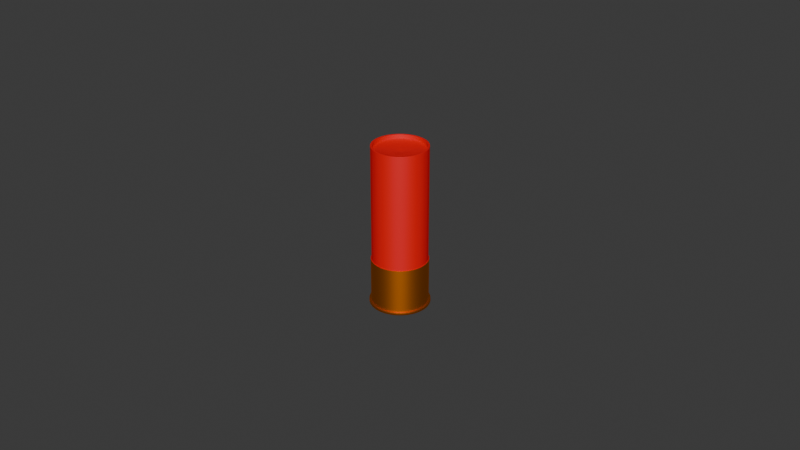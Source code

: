 # Source: 12_gauge_shells.blend  (saved by Blender 4.2.67; exported with 4.5.12 LTS)
import bpy
from mathutils import Matrix  # noqa: F401  (used for matrix-valued properties, if any)

bpy.ops.wm.read_factory_settings(use_empty=True)
scene = bpy.context.scene
scene.name = 'Scene'

# ---- collections
col_collection = bpy.data.collections.new('Collection'); scene.collection.children.link(col_collection)

# ---- materials (node trees are filled in below, after node groups)
mat_red_plastic = bpy.data.materials.new('red_plastic')
mat_brass = bpy.data.materials.new('brass')

# ---- node groups
ng_smooth_by_angle = bpy.data.node_groups.new('Smooth by Angle', 'GeometryNodeTree')
_s = ng_smooth_by_angle.interface.new_socket(name='Mesh', in_out='OUTPUT', socket_type='NodeSocketGeometry')
_s = ng_smooth_by_angle.interface.new_socket(name='Mesh', in_out='INPUT', socket_type='NodeSocketGeometry')
_s = ng_smooth_by_angle.interface.new_socket(name='Angle', in_out='INPUT', socket_type='NodeSocketFloat')
_s.subtype = 'ANGLE'
_s.default_value = 0.5236
_s.min_value = 0.0
_s.max_value = 3.142
_s.description = 'Maximum face angle for smooth edges'
_s = ng_smooth_by_angle.interface.new_socket(name='Ignore Sharpness', in_out='INPUT', socket_type='NodeSocketBool')
_s.force_non_field = True
ng_smooth_by_angle.description = 'Set the sharpness of mesh edges based on the angle between the neighboring faces'
ng_smooth_by_angle.is_modifier = True
_N = ng_smooth_by_angle.nodes; _L = ng_smooth_by_angle.links
n0 = _N.new('GeometryNodeSetShadeSmooth'); n0.name = 'Set Shade Smooth'; n0.location = (120, -80)
n0.domain = 'EDGE'
n1 = _N.new('GeometryNodeSetShadeSmooth'); n1.name = 'Set Shade Smooth.001'; n1.location = (300, -80)
n2 = _N.new('NodeGroupOutput'); n2.name = 'Group Output'; n2.location = (480, -80)
n3 = _N.new('GeometryNodeInputMeshEdgeAngle'); n3.name = 'Edge Angle'; n3.location = (-440, -240)
n4 = _N.new('NodeGroupInput'); n4.name = 'Group Input'; n4.location = (-80, -80)
n5 = _N.new('GeometryNodeInputEdgeSmooth'); n5.name = 'Is Edge Smooth'; n5.location = (-260, -120)
n6 = _N.new('GeometryNodeInputShadeSmooth'); n6.name = 'Is Shade Smooth'; n6.location = (-440, -397)
n7 = _N.new('FunctionNodeCompare'); n7.name = 'Compare'; n7.location = (-260, -260)
n7.operation = 'LESS_EQUAL'
n7.inputs[6].default_value = (0.0, 0.0, 0.0, 0.0)
n7.inputs[7].default_value = (0.0, 0.0, 0.0, 0.0)
n8 = _N.new('FunctionNodeBooleanMath'); n8.name = 'Boolean Math.001'; n8.location = (-80, -260)
n9 = _N.new('NodeGroupInput'); n9.name = 'Group Input.001'; n9.location = (-440, -329)
n10 = _N.new('NodeGroupInput'); n10.name = 'Group Input.002'; n10.location = (-259, -189)
n11 = _N.new('FunctionNodeBooleanMath'); n11.name = 'Boolean Math'; n11.location = (-80, -149)
n11.operation = 'OR'
n12 = _N.new('FunctionNodeBooleanMath'); n12.name = 'Boolean Math.002'; n12.location = (-260, -380)
n12.operation = 'OR'
n13 = _N.new('NodeGroupInput'); n13.name = 'Group Input.003'; n13.location = (-440, -460)
_L.new(n3.outputs[0], n7.inputs[0])
_L.new(n1.outputs[0], n2.inputs[0])
_L.new(n9.outputs[1], n7.inputs[1])
_L.new(n7.outputs[0], n8.inputs[0])
_L.new(n4.outputs[0], n0.inputs[0])
_L.new(n0.outputs[0], n1.inputs[0])
_L.new(n8.outputs[0], n0.inputs[2])
_L.new(n10.outputs[2], n11.inputs[1])
_L.new(n5.outputs[0], n11.inputs[0])
_L.new(n11.outputs[0], n0.inputs[1])
_L.new(n13.outputs[2], n12.inputs[1])
_L.new(n6.outputs[0], n12.inputs[0])
_L.new(n12.outputs[0], n8.inputs[1])
n2.is_active_output = True

# ---- material node trees
mat_red_plastic.use_nodes = True; mat_red_plastic.node_tree.nodes.clear()
_N = mat_red_plastic.node_tree.nodes; _L = mat_red_plastic.node_tree.links
n0 = _N.new('ShaderNodeBsdfPrincipled'); n0.name = 'Principled BSDF'; n0.location = (10, 300)
n0.inputs[0].default_value = (0.8, 0.0, 0.002561, 1.0)
n1 = _N.new('ShaderNodeOutputMaterial'); n1.name = 'Material Output'; n1.location = (300, 300)
_L.new(n0.outputs[0], n1.inputs[0])
n1.is_active_output = True
mat_brass.use_nodes = True; mat_brass.node_tree.nodes.clear()
_N = mat_brass.node_tree.nodes; _L = mat_brass.node_tree.links
n0 = _N.new('ShaderNodeBsdfPrincipled'); n0.name = 'Principled BSDF'; n0.location = (10, 300)
n0.inputs[0].default_value = (0.8002, 0.2155, 0.0, 1.0)
n0.inputs[1].default_value = 1.0
n1 = _N.new('ShaderNodeOutputMaterial'); n1.name = 'Material Output'; n1.location = (300, 300)
_L.new(n0.outputs[0], n1.inputs[0])
n1.is_active_output = True

# ---- world
world_world = bpy.data.worlds.new('World'); scene.world = world_world
world_world.use_nodes = True; world_world.node_tree.nodes.clear()
_N = world_world.node_tree.nodes; _L = world_world.node_tree.links
n0 = _N.new('ShaderNodeOutputWorld'); n0.name = 'World Output'; n0.location = (300, 300)
n1 = _N.new('ShaderNodeBackground'); n1.name = 'Background'; n1.location = (10, 300)
n1.inputs[0].default_value = (0.05088, 0.05088, 0.05088, 1.0)
_L.new(n1.outputs[0], n0.inputs[0])
n0.is_active_output = True
world_world.color = (0.05088, 0.05088, 0.05088)
world_world.sun_shadow_jitter_overblur = 0.0

# ---- meshes
me_circle = bpy.data.meshes.new('Circle')
me_circle.from_pydata([(0.0, 0.008498, 0.0003539), (-0.001658, 0.008335, 0.0003539), (-0.003252, 0.007851, 0.0003539), (-0.004721, 0.007066, 0.0003539), (-0.006009, 0.006009, 0.0003539), (-0.007066, 0.004721, 0.0003539), (-0.007851, 0.003252, 0.0003539), (-0.008335, 0.001658, 0.0003539), (-0.008498, 1.547e-11, 0.0003539), (-0.008335, -0.001658, 0.0003539), (-0.007851, -0.003252, 0.0003539), (-0.007066, -0.004721, 0.0003539), (-0.006009, -0.006009, 0.0003539), (-0.004721, -0.007066, 0.0003539), (-0.003252, -0.007851, 0.0003539), (-0.001658, -0.008335, 0.0003539), (0.0, -0.008498, 0.0003539), (0.001658, -0.008335, 0.0003539), (0.003252, -0.007851, 0.0003539), (0.004721, -0.007066, 0.0003539), (0.006009, -0.006009, 0.0003539), (0.007066, -0.004721, 0.0003539), (0.007851, -0.003252, 0.0003539), (0.008335, -0.001658, 0.0003539), (0.008498, 1.547e-11, 0.0003539), (0.008335, 0.001658, 0.0003539), (0.007851, 0.003252, 0.0003539), (0.007066, 0.004721, 0.0003539), (0.006009, 0.006009, 0.0003539), (0.004721, 0.007066, 0.0003539), (0.003252, 0.007851, 0.0003539), (0.001658, 0.008335, 0.0003539), (0.0, 0.008498, 0.05095), (-0.001658, 0.008335, 0.05095), (-0.003252, 0.007851, 0.05095), (-0.004721, 0.007066, 0.05095), (-0.006009, 0.006009, 0.05095), (-0.007066, 0.004721, 0.05095), (-0.007851, 0.003252, 0.05095), (-0.008335, 0.001658, 0.05095), (-0.008498, 1.645e-10, 0.05095), (-0.008335, -0.001658, 0.05095), (-0.007851, -0.003252, 0.05095), (-0.007066, -0.004721, 0.05095), (-0.006009, -0.006009, 0.05095), (-0.004721, -0.007066, 0.05095), (-0.003252, -0.007851, 0.05095), (-0.001658, -0.008335, 0.05095), (0.0, -0.008498, 0.05095), (0.001658, -0.008335, 0.05095), (0.003252, -0.007851, 0.05095), (0.004721, -0.007066, 0.05095), (0.006009, -0.006009, 0.05095), (0.007066, -0.004721, 0.05095), (0.007851, -0.003252, 0.05095), (0.008335, -0.001658, 0.05095), (0.008498, 1.645e-10, 0.05095), (0.008335, 0.001658, 0.05095), (0.007851, 0.003252, 0.05095), (0.007066, 0.004721, 0.05095), (0.006009, 0.006009, 0.05095), (0.004721, 0.007066, 0.05095), (0.003252, 0.007851, 0.05095), (0.001658, 0.008335, 0.05095), (-0.001658, -0.008335, 0.01496), (0.0, -0.008498, 0.01496), (-0.003252, 0.007851, 0.01496), (-0.004721, 0.007066, 0.01496), (0.004721, 0.007066, 0.01496), (0.003252, 0.007851, 0.01496), (0.001658, -0.008335, 0.01496), (-0.006009, 0.006009, 0.01496), (0.001658, 0.008335, 0.01496), (0.003252, -0.007851, 0.01496), (-0.007066, 0.004721, 0.01496), (0.0, 0.008498, 0.01496), (0.004721, -0.007066, 0.01496), (-0.007851, 0.003252, 0.01496), (0.006009, -0.006009, 0.01496), (-0.008335, 0.001658, 0.01496), (0.007066, -0.004721, 0.01496), (-0.008498, 2.417e-11, 0.01496), (0.007851, -0.003252, 0.01496), (-0.008335, -0.001658, 0.01496), (0.008335, -0.001658, 0.01496), (-0.007851, -0.003252, 0.01496), (0.008498, 2.417e-11, 0.01496), (-0.007066, -0.004721, 0.01496), (0.008335, 0.001658, 0.01496), (-0.006009, -0.006009, 0.01496), (0.007851, 0.003252, 0.01496), (-0.004721, -0.007066, 0.01496), (0.007066, 0.004721, 0.01496), (-0.003252, -0.007851, 0.01496), (-0.001658, 0.008335, 0.01496), (0.006009, 0.006009, 0.01496), (2.36e-12, 0.008934, 0.0003539), (-0.001743, 0.008762, 0.0003539), (-0.003419, 0.008254, 0.0003539), (-0.004963, 0.007428, 0.0003539), (-0.006317, 0.006317, 0.0003539), (-0.007428, 0.004963, 0.0003539), (-0.008254, 0.003419, 0.0003539), (-0.008762, 0.001743, 0.0003539), (-0.008934, 1.015e-11, 0.0003539), (-0.008762, -0.001743, 0.0003539), (-0.008254, -0.003419, 0.0003539), (-0.007428, -0.004963, 0.0003539), (-0.006317, -0.006317, 0.0003539), (-0.004963, -0.007428, 0.0003539), (-0.003419, -0.008254, 0.0003539), (-0.001743, -0.008762, 0.0003539), (2.36e-12, -0.008934, 0.0003539), (0.001743, -0.008762, 0.0003539), (0.003419, -0.008254, 0.0003539), (0.004963, -0.007428, 0.0003539), (0.006317, -0.006317, 0.0003539), (0.007428, -0.004963, 0.0003539), (0.008254, -0.003419, 0.0003539), (0.008762, -0.001743, 0.0003539), (0.008934, 1.015e-11, 0.0003539), (0.008762, 0.001743, 0.0003539), (0.008254, 0.003419, 0.0003539), (0.007428, 0.004963, 0.0003539), (0.006317, 0.006317, 0.0003539), (0.004963, 0.007428, 0.0003539), (0.003419, 0.008254, 0.0003539), (0.001743, 0.008762, 0.0003539), (-0.001697, -0.008534, 0.01496), (1.887e-12, -0.008701, 0.01496), (-0.00333, 0.008039, 0.01496), (-0.004834, 0.007235, 0.01496), (0.004834, 0.007235, 0.01496), (0.00333, 0.008039, 0.01496), (0.001697, -0.008534, 0.01496), (-0.006153, 0.006153, 0.01496), (0.001697, 0.008534, 0.01496), (0.00333, -0.008039, 0.01496), (-0.007235, 0.004834, 0.01496), (1.887e-12, 0.008701, 0.01496), (0.004834, -0.007235, 0.01496), (-0.008039, 0.00333, 0.01496), (0.006153, -0.006153, 0.01496), (-0.008534, 0.001697, 0.01496), (0.007235, -0.004834, 0.01496), (-0.008701, 1.981e-11, 0.01496), (0.008039, -0.00333, 0.01496), (-0.008534, -0.001697, 0.01496), (0.008534, -0.001697, 0.01496), (-0.008039, -0.00333, 0.01496), (0.008701, 1.981e-11, 0.01496), (-0.007235, -0.004834, 0.01496), (0.008534, 0.001697, 0.01496), (-0.006153, -0.006153, 0.01496), (0.008039, 0.00333, 0.01496), (-0.004834, -0.007235, 0.01496), (0.007235, 0.004834, 0.01496), (-0.00333, -0.008039, 0.01496), (-0.001697, 0.008534, 0.01496), (0.006153, 0.006153, 0.01496), (1.887e-12, -0.008701, 0.001155), (-0.004834, 0.007235, 0.001155), (0.00333, 0.008039, 0.001155), (0.001697, -0.008534, 0.001155), (-0.006153, 0.006153, 0.001155), (0.001697, 0.008534, 0.001155), (0.00333, -0.008039, 0.001155), (-0.007235, 0.004834, 0.001155), (1.887e-12, 0.008701, 0.001155), (0.004834, -0.007235, 0.001155), (-0.008039, 0.00333, 0.001155), (0.006153, -0.006153, 0.001155), (-0.008534, 0.001697, 0.001155), (0.007235, -0.004834, 0.001155), (-0.008701, 1.159e-11, 0.001155), (0.008039, -0.00333, 0.001155), (-0.008534, -0.001697, 0.001155), (0.008534, -0.001697, 0.001155), (-0.008039, -0.00333, 0.001155), (0.008701, 1.159e-11, 0.001155), (-0.007235, -0.004834, 0.001155), (0.008534, 0.001697, 0.001155), (-0.006153, -0.006153, 0.001155), (0.008039, 0.00333, 0.001155), (-0.004834, -0.007235, 0.001155), (0.007235, 0.004834, 0.001155), (-0.00333, -0.008039, 0.001155), (-0.001697, 0.008534, 0.001155), (0.006153, 0.006153, 0.001155), (-0.001697, -0.008534, 0.001155), (-0.00333, 0.008039, 0.001155), (0.004834, 0.007235, 0.001155), (-0.001808, 0.009087, 0.0003539), (6.35e-12, 0.009265, 0.0003539), (-0.003546, 0.00856, 0.0003539), (-0.005147, 0.007704, 0.0003539), (-0.006551, 0.006551, 0.0003539), (-0.007704, 0.005147, 0.0003539), (-0.00856, 0.003546, 0.0003539), (-0.009087, 0.001808, 0.0003539), (-0.009265, 9.276e-12, 0.0003539), (-0.009087, -0.001808, 0.0003539), (-0.00856, -0.003546, 0.0003539), (-0.007704, -0.005147, 0.0003539), (-0.006551, -0.006551, 0.0003539), (-0.005147, -0.007704, 0.0003539), (-0.003546, -0.00856, 0.0003539), (-0.001808, -0.009087, 0.0003539), (6.35e-12, -0.009265, 0.0003539), (0.001808, -0.009087, 0.0003539), (0.003546, -0.00856, 0.0003539), (0.005147, -0.007704, 0.0003539), (0.006551, -0.006551, 0.0003539), (0.007704, -0.005147, 0.0003539), (0.00856, -0.003546, 0.0003539), (0.009087, -0.001808, 0.0003539), (0.009265, 9.276e-12, 0.0003539), (0.009087, 0.001808, 0.0003539), (0.00856, 0.003546, 0.0003539), (0.007704, 0.005147, 0.0003539), (0.006551, 0.006551, 0.0003539), (0.005147, 0.007704, 0.0003539), (0.003546, 0.00856, 0.0003539), (0.001808, 0.009087, 0.0003539), (6.35e-12, -0.009265, 0.001155), (-0.005147, 0.007704, 0.001155), (0.003546, 0.00856, 0.001155), (0.001808, -0.009087, 0.001155), (-0.006551, 0.006551, 0.001155), (0.001808, 0.009087, 0.001155), (0.003546, -0.00856, 0.001155), (-0.007704, 0.005147, 0.001155), (6.35e-12, 0.009265, 0.001155), (0.005147, -0.007704, 0.001155), (-0.00856, 0.003546, 0.001155), (0.006551, -0.006551, 0.001155), (-0.009087, 0.001808, 0.001155), (0.007704, -0.005147, 0.001155), (-0.009265, 9.753e-12, 0.001155), (0.00856, -0.003546, 0.001155), (-0.009087, -0.001808, 0.001155), (0.009087, -0.001808, 0.001155), (-0.00856, -0.003546, 0.001155), (0.009265, 9.753e-12, 0.001155), (-0.007704, -0.005147, 0.001155), (0.009087, 0.001808, 0.001155), (-0.006551, -0.006551, 0.001155), (0.00856, 0.003546, 0.001155), (-0.005147, -0.007704, 0.001155), (0.007704, 0.005147, 0.001155), (-0.003546, -0.00856, 0.001155), (-0.001808, 0.009087, 0.001155), (0.006551, 0.006551, 0.001155), (-0.001808, -0.009087, 0.001155), (-0.003546, 0.00856, 0.001155), (0.005147, 0.007704, 0.001155), (-7.989e-11, 0.0019, 0.0003539), (-0.0003706, 0.001863, 0.0003539), (-0.000727, 0.001755, 0.0003539), (-0.001055, 0.001579, 0.0003539), (-0.001343, 0.001343, 0.0003539), (-0.001579, 0.001055, 0.0003539), (-0.001755, 0.000727, 0.0003539), (-0.001863, 0.0003706, 0.0003539), (-0.0019, 1.138e-10, 0.0003539), (-0.001863, -0.0003706, 0.0003539), (-0.001755, -0.000727, 0.0003539), (-0.001579, -0.001055, 0.0003539), (-0.001343, -0.001343, 0.0003539), (-0.001055, -0.001579, 0.0003539), (-0.000727, -0.001755, 0.0003539), (-0.0003706, -0.001863, 0.0003539), (-7.989e-11, -0.0019, 0.0003539), (0.0003706, -0.001863, 0.0003539), (0.000727, -0.001755, 0.0003539), (0.001055, -0.001579, 0.0003539), (0.001343, -0.001343, 0.0003539), (0.001579, -0.001055, 0.0003539), (0.001755, -0.000727, 0.0003539), (0.001863, -0.0003706, 0.0003539), (0.0019, 1.138e-10, 0.0003539), (0.001863, 0.0003706, 0.0003539), (0.001755, 0.000727, 0.0003539), (0.001579, 0.001055, 0.0003539), (0.001343, 0.001343, 0.0003539), (0.001055, 0.001579, 0.0003539), (0.000727, 0.001755, 0.0003539), (0.0003706, 0.001863, 0.0003539), (-7.989e-11, 0.0019, 0.001219), (-0.0003706, 0.001863, 0.001219), (-0.000727, 0.001755, 0.001219), (-0.001055, 0.001579, 0.001219), (-0.001343, 0.001343, 0.001219), (-0.001579, 0.001055, 0.001219), (-0.001755, 0.000727, 0.001219), (-0.001863, 0.0003706, 0.001219), (-0.0019, 1.143e-10, 0.001219), (-0.001863, -0.0003706, 0.001219), (-0.001755, -0.000727, 0.001219), (-0.001579, -0.001055, 0.001219), (-0.001343, -0.001343, 0.001219), (-0.001055, -0.001579, 0.001219), (-0.000727, -0.001755, 0.001219), (-0.0003706, -0.001863, 0.001219), (-7.989e-11, -0.0019, 0.001219), (0.0003706, -0.001863, 0.001219), (0.000727, -0.001755, 0.001219), (0.001055, -0.001579, 0.001219), (0.001343, -0.001343, 0.001219), (0.001579, -0.001055, 0.001219), (0.001755, -0.000727, 0.001219), (0.001863, -0.0003706, 0.001219), (0.0019, 1.143e-10, 0.001219), (0.001863, 0.0003706, 0.001219), (0.001755, 0.000727, 0.001219), (0.001579, 0.001055, 0.001219), (0.001343, 0.001343, 0.001219), (0.001055, 0.001579, 0.001219), (0.000727, 0.001755, 0.001219), (0.0003706, 0.001863, 0.001219), (0.002664, 0.003988, 0.0003539), (0.001835, 0.004431, 0.0003539), (-4.483e-11, -0.004796, 0.0003539), (0.0009356, -0.004704, 0.0003539), (-0.002664, 0.003988, 0.0003539), (-0.003391, 0.003391, 0.0003539), (0.0009356, 0.004704, 0.0003539), (0.001835, -0.004431, 0.0003539), (-0.003988, 0.002664, 0.0003539), (-4.483e-11, 0.004796, 0.0003539), (0.002664, -0.003988, 0.0003539), (-0.004431, 0.001835, 0.0003539), (0.003391, -0.003391, 0.0003539), (-0.004704, 0.0009356, 0.0003539), (0.003988, -0.002664, 0.0003539), (-0.004796, 7.064e-11, 0.0003539), (0.004431, -0.001835, 0.0003539), (-0.004704, -0.0009356, 0.0003539), (0.004704, -0.0009356, 0.0003539), (-0.004431, -0.001835, 0.0003539), (0.004796, 7.064e-11, 0.0003539), (-0.003988, -0.002664, 0.0003539), (0.004704, 0.0009356, 0.0003539), (-0.003391, -0.003391, 0.0003539), (0.004431, 0.001835, 0.0003539), (-0.002664, -0.003988, 0.0003539), (0.003988, 0.002664, 0.0003539), (-0.001835, -0.004431, 0.0003539), (-0.0009356, 0.004704, 0.0003539), (0.003391, 0.003391, 0.0003539), (-0.0009356, -0.004704, 0.0003539), (-0.001835, 0.004431, 0.0003539), (0.002861, 0.004282, 0.0003539), (-4.053e-11, -0.00515, 0.0003539), (-0.002861, 0.004282, 0.0003539), (0.001971, 0.004758, 0.0003539), (0.001005, -0.005051, 0.0003539), (-0.003642, 0.003642, 0.0003539), (0.001005, 0.005051, 0.0003539), (0.001971, -0.004758, 0.0003539), (-0.004282, 0.002861, 0.0003539), (-4.053e-11, 0.00515, 0.0003539), (0.002861, -0.004282, 0.0003539), (-0.004758, 0.001971, 0.0003539), (0.003642, -0.003642, 0.0003539), (-0.005051, 0.001005, 0.0003539), (0.004282, -0.002861, 0.0003539), (-0.00515, 6.536e-11, 0.0003539), (0.004758, -0.001971, 0.0003539), (-0.005051, -0.001005, 0.0003539), (0.005051, -0.001005, 0.0003539), (-0.004758, -0.001971, 0.0003539), (0.00515, 6.536e-11, 0.0003539), (-0.004282, -0.002861, 0.0003539), (0.005051, 0.001005, 0.0003539), (-0.003642, -0.003642, 0.0003539), (0.004758, 0.001971, 0.0003539), (-0.002861, -0.004282, 0.0003539), (0.004282, 0.002861, 0.0003539), (-0.001971, -0.004758, 0.0003539), (-0.001005, 0.005051, 0.0003539), (0.003642, 0.003642, 0.0003539), (-0.001005, -0.005051, 0.0003539), (-0.001971, 0.004758, 0.0003539), (0.001971, 0.004758, 0.0005037), (0.001835, 0.004431, 0.0005037), (0.001005, -0.005051, 0.0005037), (0.0009356, -0.004704, 0.0005037), (-0.003642, 0.003642, 0.0005037), (-0.003391, 0.003391, 0.0005037), (0.001005, 0.005051, 0.0005037), (0.0009356, 0.004704, 0.0005037), (0.001971, -0.004758, 0.0005037), (0.001835, -0.004431, 0.0005037), (-0.004282, 0.002861, 0.0005037), (-0.003988, 0.002664, 0.0005037), (-4.053e-11, 0.00515, 0.0005037), (-4.483e-11, 0.004796, 0.0005037), (0.002861, -0.004282, 0.0005037), (0.002664, -0.003988, 0.0005037), (-0.004758, 0.001971, 0.0005037), (-0.004431, 0.001835, 0.0005037), (0.003642, -0.003642, 0.0005037), (0.003391, -0.003391, 0.0005037), (-0.005051, 0.001005, 0.0005037), (-0.004704, 0.0009356, 0.0005037), (0.004282, -0.002861, 0.0005037), (0.003988, -0.002664, 0.0005037), (-0.00515, 6.545e-11, 0.0005037), (-0.004796, 7.073e-11, 0.0005037), (0.004758, -0.001971, 0.0005037), (0.004431, -0.001835, 0.0005037), (-0.005051, -0.001005, 0.0005037), (-0.004704, -0.0009356, 0.0005037), (0.005051, -0.001005, 0.0005037), (0.004704, -0.0009356, 0.0005037), (-0.004758, -0.001971, 0.0005037), (-0.004431, -0.001835, 0.0005037), (0.00515, 6.545e-11, 0.0005037), (0.004796, 7.073e-11, 0.0005037), (-0.004282, -0.002861, 0.0005037), (-0.003988, -0.002664, 0.0005037), (0.005051, 0.001005, 0.0005037), (0.004704, 0.0009356, 0.0005037), (-0.003642, -0.003642, 0.0005037), (-0.003391, -0.003391, 0.0005037), (0.004758, 0.001971, 0.0005037), (0.004431, 0.001835, 0.0005037), (-0.002861, -0.004282, 0.0005037), (-0.002664, -0.003988, 0.0005037), (0.004282, 0.002861, 0.0005037), (0.003988, 0.002664, 0.0005037), (-0.001971, -0.004758, 0.0005037), (-0.001835, -0.004431, 0.0005037), (-0.001005, 0.005051, 0.0005037), (-0.0009356, 0.004704, 0.0005037), (0.003642, 0.003642, 0.0005037), (0.003391, 0.003391, 0.0005037), (-0.001005, -0.005051, 0.0005037), (-0.0009356, -0.004704, 0.0005037), (-0.001971, 0.004758, 0.0005037), (-0.001835, 0.004431, 0.0005037), (-0.002664, 0.003988, 0.0005037), (-4.483e-11, -0.004796, 0.0005037), (0.002664, 0.003988, 0.0005037), (0.002861, 0.004282, 0.0005037), (-4.053e-11, -0.00515, 0.0005037), (-0.002861, 0.004282, 0.0005037), (-9.874e-12, 0.007921, 0.05095), (-0.001545, 0.007769, 0.05095), (-0.003031, 0.007318, 0.05095), (-0.004401, 0.006586, 0.05095), (-0.005601, 0.005601, 0.05095), (-0.006586, 0.004401, 0.05095), (-0.007318, 0.003031, 0.05095), (-0.007769, 0.001545, 0.05095), (-0.007921, 1.761e-10, 0.05095), (-0.007769, -0.001545, 0.05095), (-0.007318, -0.003031, 0.05095), (-0.006586, -0.004401, 0.05095), (-0.005601, -0.005601, 0.05095), (-0.004401, -0.006586, 0.05095), (-0.003031, -0.007318, 0.05095), (-0.001545, -0.007769, 0.05095), (-9.874e-12, -0.007921, 0.05095), (0.001545, -0.007769, 0.05095), (0.003031, -0.007318, 0.05095), (0.004401, -0.006586, 0.05095), (0.005601, -0.005601, 0.05095), (0.006586, -0.004401, 0.05095), (0.007318, -0.003031, 0.05095), (0.007769, -0.001545, 0.05095), (0.007921, 1.761e-10, 0.05095), (0.007769, 0.001545, 0.05095), (0.007318, 0.003031, 0.05095), (0.006586, 0.004401, 0.05095), (0.005601, 0.005601, 0.05095), (0.004401, 0.006586, 0.05095), (0.003031, 0.007318, 0.05095), (0.001545, 0.007769, 0.05095), (-9.874e-12, 0.007921, 0.0497), (-0.001545, 0.007769, 0.0497), (-0.003031, 0.007318, 0.0497), (-0.004401, 0.006586, 0.0497), (-0.005601, 0.005601, 0.0497), (-0.006586, 0.004401, 0.0497), (-0.007318, 0.003031, 0.0497), (-0.007769, 0.001545, 0.0497), (-0.007921, 1.754e-10, 0.0497), (-0.007769, -0.001545, 0.0497), (-0.007318, -0.003031, 0.0497), (-0.006586, -0.004401, 0.0497), (-0.005601, -0.005601, 0.0497), (-0.004401, -0.006586, 0.0497), (-0.003031, -0.007318, 0.0497), (-0.001545, -0.007769, 0.0497), (-9.874e-12, -0.007921, 0.0497), (0.001545, -0.007769, 0.0497), (0.003031, -0.007318, 0.0497), (0.004401, -0.006586, 0.0497), (0.005601, -0.005601, 0.0497), (0.006586, -0.004401, 0.0497), (0.007318, -0.003031, 0.0497), (0.007769, -0.001545, 0.0497), (0.007921, 1.754e-10, 0.0497), (0.007769, 0.001545, 0.0497), (0.007318, 0.003031, 0.0497), (0.006586, 0.004401, 0.0497), (0.005601, 0.005601, 0.0497), (0.004401, 0.006586, 0.0497), (0.003031, 0.007318, 0.0497), (0.001545, 0.007769, 0.0497), (4.191e-10, 0.00286, 0.04907), (-0.000558, 0.002806, 0.04907), (-0.001095, 0.002643, 0.04907), (-0.001589, 0.002378, 0.04907), (-0.002023, 0.002023, 0.04907), (-0.002378, 0.001589, 0.04907), (-0.002643, 0.001095, 0.04907), (-0.002806, 0.0005581, 0.04907), (-0.00286, -4.739e-11, 0.04907), (-0.002806, -0.0005581, 0.04907), (-0.002643, -0.001095, 0.04907), (-0.002378, -0.001589, 0.04907), (-0.002023, -0.002023, 0.04907), (-0.001589, -0.002378, 0.04907), (-0.001095, -0.002643, 0.04907), (-0.000558, -0.002806, 0.04907), (4.191e-10, -0.00286, 0.04907), (0.0005581, -0.002806, 0.04907), (0.001095, -0.002643, 0.04907), (0.001589, -0.002378, 0.04907), (0.002023, -0.002023, 0.04907), (0.002378, -0.001589, 0.04907), (0.002643, -0.001095, 0.04907), (0.002806, -0.0005581, 0.04907), (0.00286, -4.739e-11, 0.04907), (0.002806, 0.0005581, 0.04907), (0.002643, 0.001095, 0.04907), (0.002378, 0.001589, 0.04907), (0.002023, 0.002023, 0.04907), (0.001589, 0.002378, 0.04907), (0.001095, 0.002643, 0.04907), (0.0005581, 0.002806, 0.04907), (3.045e-10, 0.001405, 0.04907), (-0.0002742, 0.001378, 0.04907), (-0.0005378, 0.001298, 0.04907), (-0.0007807, 0.001168, 0.04907), (-0.0009937, 0.0009937, 0.04907), (-0.001168, 0.0007807, 0.04907), (-0.001298, 0.0005378, 0.04907), (-0.001378, 0.0002742, 0.04907), (-0.001405, -2.07e-11, 0.04907), (-0.001378, -0.0002742, 0.04907), (-0.001298, -0.0005378, 0.04907), (-0.001168, -0.0007807, 0.04907), (-0.0009937, -0.0009937, 0.04907), (-0.0007807, -0.001168, 0.04907), (-0.0005378, -0.001298, 0.04907), (-0.0002742, -0.001378, 0.04907), (3.045e-10, -0.001405, 0.04907), (0.0002742, -0.001378, 0.04907), (0.0005378, -0.001298, 0.04907), (0.0007807, -0.001168, 0.04907), (0.0009937, -0.0009937, 0.04907), (0.001168, -0.0007807, 0.04907), (0.001298, -0.0005378, 0.04907), (0.001378, -0.0002742, 0.04907), (0.001405, -2.07e-11, 0.04907), (0.001378, 0.0002742, 0.04907), (0.001298, 0.0005378, 0.04907), (0.001168, 0.0007807, 0.04907), (0.0009937, 0.0009937, 0.04907), (0.0007807, 0.001168, 0.04907), (0.0005378, 0.001298, 0.04907), (0.0002742, 0.001378, 0.04907), (2.501e-10, 0.0008192, 0.04893), (-0.0001598, 0.0008034, 0.04893), (-0.0003135, 0.0007568, 0.04893), (-0.0004551, 0.0006811, 0.04893), (-0.0005792, 0.0005792, 0.04893), (-0.0006811, 0.0004551, 0.04893), (-0.0007568, 0.0003135, 0.04893), (-0.0008034, 0.0001598, 0.04893), (-0.0008192, 5.104e-11, 0.04893), (-0.0008034, -0.0001598, 0.04893), (-0.0007568, -0.0003135, 0.04893), (-0.0006811, -0.0004551, 0.04893), (-0.0005792, -0.0005792, 0.04893), (-0.0004551, -0.0006811, 0.04893), (-0.0003135, -0.0007568, 0.04893), (-0.0001598, -0.0008034, 0.04893), (2.501e-10, -0.0008192, 0.04893), (0.0001598, -0.0008034, 0.04893), (0.0003135, -0.0007568, 0.04893), (0.0004551, -0.0006811, 0.04893), (0.0005792, -0.0005792, 0.04893), (0.0006811, -0.0004551, 0.04893), (0.0007568, -0.0003135, 0.04893), (0.0008034, -0.0001598, 0.04893), (0.0008192, 5.104e-11, 0.04893), (0.0008034, 0.0001598, 0.04893), (0.0007568, 0.0003135, 0.04893), (0.0006811, 0.0004551, 0.04893), (0.0005792, 0.0005792, 0.04893), (0.0004551, 0.0006811, 0.04893), (0.0003135, 0.0007568, 0.04893), (0.0001598, 0.0008034, 0.04893)], [], [(65, 64, 47, 48), (67, 66, 34, 35), (69, 68, 61, 62), (70, 65, 48, 49), (71, 67, 35, 36), (72, 69, 62, 63), (73, 70, 49, 50), (74, 71, 36, 37), (75, 72, 63, 32), (76, 73, 50, 51), (77, 74, 37, 38), (78, 76, 51, 52), (79, 77, 38, 39), (80, 78, 52, 53), (81, 79, 39, 40), (82, 80, 53, 54), (83, 81, 40, 41), (84, 82, 54, 55), (85, 83, 41, 42), (86, 84, 55, 56), (87, 85, 42, 43), (88, 86, 56, 57), (89, 87, 43, 44), (90, 88, 57, 58), (91, 89, 44, 45), (92, 90, 58, 59), (93, 91, 45, 46), (94, 75, 32, 33), (95, 92, 59, 60), (64, 93, 46, 47), (66, 94, 33, 34), (68, 95, 60, 61), (94, 66, 130, 158), (25, 24, 120, 121), (67, 71, 135, 131), (95, 68, 132, 159), (24, 23, 119, 120), (69, 72, 136, 133), (23, 22, 118, 119), (70, 73, 137, 134), (22, 21, 117, 118), (71, 74, 138, 135), (21, 20, 116, 117), (72, 75, 139, 136), (20, 19, 115, 116), (73, 76, 140, 137), (19, 18, 114, 115), (74, 77, 141, 138), (18, 17, 113, 114), (76, 78, 142, 140), (17, 16, 112, 113), (77, 79, 143, 141), (78, 80, 144, 142), (16, 15, 111, 112), (79, 81, 145, 143), (15, 14, 110, 111), (80, 82, 146, 144), (14, 13, 109, 110), (81, 83, 147, 145), (13, 12, 108, 109), (82, 84, 148, 146), (12, 11, 107, 108), (83, 85, 149, 147), (11, 10, 106, 107), (84, 86, 150, 148), (10, 9, 105, 106), (85, 87, 151, 149), (9, 8, 104, 105), (86, 88, 152, 150), (8, 7, 103, 104), (87, 89, 153, 151), (7, 6, 102, 103), (6, 5, 101, 102), (88, 90, 154, 152), (0, 31, 127, 96), (5, 4, 100, 101), (89, 91, 155, 153), (31, 30, 126, 127), (4, 3, 99, 100), (90, 92, 156, 154), (30, 29, 125, 126), (91, 93, 157, 155), (3, 2, 98, 99), (29, 28, 124, 125), (64, 65, 129, 128), (75, 94, 158, 139), (2, 1, 97, 98), (28, 27, 123, 124), (66, 67, 131, 130), (92, 95, 159, 156), (1, 0, 96, 97), (27, 26, 122, 123), (68, 69, 133, 132), (93, 64, 128, 157), (26, 25, 121, 122), (65, 70, 134, 129), (191, 188, 159, 132), (190, 187, 158, 130), (189, 186, 157, 128), (188, 185, 156, 159), (187, 168, 139, 158), (186, 184, 155, 157), (185, 183, 154, 156), (184, 182, 153, 155), (183, 181, 152, 154), (182, 180, 151, 153), (181, 179, 150, 152), (180, 178, 149, 151), (179, 177, 148, 150), (178, 176, 147, 149), (177, 175, 146, 148), (176, 174, 145, 147), (175, 173, 144, 146), (174, 172, 143, 145), (173, 171, 142, 144), (172, 170, 141, 143), (171, 169, 140, 142), (170, 167, 138, 141), (169, 166, 137, 140), (168, 165, 136, 139), (167, 164, 135, 138), (166, 163, 134, 137), (165, 162, 133, 136), (164, 161, 131, 135), (163, 160, 129, 134), (162, 191, 132, 133), (161, 190, 130, 131), (160, 189, 128, 129), (104, 103, 199, 200), (167, 170, 234, 231), (103, 102, 198, 199), (166, 169, 233, 230), (102, 101, 197, 198), (165, 168, 232, 229), (96, 127, 223, 193), (164, 167, 231, 228), (101, 100, 196, 197), (127, 126, 222, 223), (163, 166, 230, 227), (100, 99, 195, 196), (126, 125, 221, 222), (162, 165, 229, 226), (99, 98, 194, 195), (125, 124, 220, 221), (188, 191, 255, 252), (161, 164, 228, 225), (98, 97, 192, 194), (124, 123, 219, 220), (187, 190, 254, 251), (160, 163, 227, 224), (97, 96, 193, 192), (123, 122, 218, 219), (186, 189, 253, 250), (191, 162, 226, 255), (122, 121, 217, 218), (185, 188, 252, 249), (190, 161, 225, 254), (121, 120, 216, 217), (168, 187, 251, 232), (189, 160, 224, 253), (208, 207, 253, 224), (195, 194, 254, 225), (222, 221, 255, 226), (209, 208, 224, 227), (196, 195, 225, 228), (223, 222, 226, 229), (210, 209, 227, 230), (197, 196, 228, 231), (193, 223, 229, 232), (211, 210, 230, 233), (198, 197, 231, 234), (212, 211, 233, 235), (199, 198, 234, 236), (213, 212, 235, 237), (200, 199, 236, 238), (214, 213, 237, 239), (201, 200, 238, 240), (215, 214, 239, 241), (202, 201, 240, 242), (216, 215, 241, 243), (203, 202, 242, 244), (217, 216, 243, 245), (204, 203, 244, 246), (218, 217, 245, 247), (205, 204, 246, 248), (219, 218, 247, 249), (206, 205, 248, 250), (192, 193, 232, 251), (220, 219, 249, 252), (207, 206, 250, 253), (194, 192, 251, 254), (221, 220, 252, 255), (105, 104, 200, 201), (169, 171, 235, 233), (106, 105, 201, 202), (170, 172, 236, 234), (107, 106, 202, 203), (171, 173, 237, 235), (108, 107, 203, 204), (172, 174, 238, 236), (109, 108, 204, 205), (173, 175, 239, 237), (110, 109, 205, 206), (174, 176, 240, 238), (111, 110, 206, 207), (175, 177, 241, 239), (112, 111, 207, 208), (176, 178, 242, 240), (177, 179, 243, 241), (113, 112, 208, 209), (178, 180, 244, 242), (114, 113, 209, 210), (179, 181, 245, 243), (115, 114, 210, 211), (180, 182, 246, 244), (116, 115, 211, 212), (181, 183, 247, 245), (117, 116, 212, 213), (182, 184, 248, 246), (118, 117, 213, 214), (183, 185, 249, 247), (119, 118, 214, 215), (184, 186, 250, 248), (120, 119, 215, 216), (320, 321, 286, 285), (322, 323, 273, 272), (324, 325, 260, 259), (321, 326, 287, 286), (323, 327, 274, 273), (325, 328, 261, 260), (326, 329, 256, 287), (327, 330, 275, 274), (328, 331, 262, 261), (330, 332, 276, 275), (331, 333, 263, 262), (332, 334, 277, 276), (333, 335, 264, 263), (334, 336, 278, 277), (335, 337, 265, 264), (336, 338, 279, 278), (337, 339, 266, 265), (338, 340, 280, 279), (339, 341, 267, 266), (340, 342, 281, 280), (341, 343, 268, 267), (342, 344, 282, 281), (343, 345, 269, 268), (344, 346, 283, 282), (345, 347, 270, 269), (329, 348, 257, 256), (346, 349, 284, 283), (347, 350, 271, 270), (348, 351, 258, 257), (349, 320, 285, 284), (350, 322, 272, 271), (351, 324, 259, 258), (274, 275, 307, 306), (261, 262, 294, 293), (275, 276, 308, 307), (262, 263, 295, 294), (276, 277, 309, 308), (263, 264, 296, 295), (277, 278, 310, 309), (264, 265, 297, 296), (278, 279, 311, 310), (265, 266, 298, 297), (279, 280, 312, 311), (266, 267, 299, 298), (280, 281, 313, 312), (267, 268, 300, 299), (281, 282, 314, 313), (268, 269, 301, 300), (282, 283, 315, 314), (269, 270, 302, 301), (256, 257, 289, 288), (283, 284, 316, 315), (270, 271, 303, 302), (257, 258, 290, 289), (284, 285, 317, 316), (271, 272, 304, 303), (258, 259, 291, 290), (285, 286, 318, 317), (272, 273, 305, 304), (259, 260, 292, 291), (286, 287, 319, 318), (273, 274, 306, 305), (260, 261, 293, 292), (287, 256, 288, 319), (289, 290, 291, 292, 293, 294, 295, 296, 297, 298, 299, 300, 301, 302, 303, 304, 305, 306, 307, 308, 309, 310, 311, 312, 313, 314, 315, 316, 317, 318, 319, 288), (342, 340, 419, 423), (352, 355, 384, 445), (378, 381, 436, 430), (343, 341, 421, 425), (361, 380, 434, 396), (344, 342, 423, 427), (377, 379, 432, 428), (345, 343, 425, 429), (376, 378, 430, 426), (346, 344, 427, 431), (375, 377, 428, 424), (347, 345, 429, 433), (374, 376, 426, 422), (348, 329, 397, 435), (373, 375, 424, 420), (349, 346, 431, 437), (321, 320, 444, 385), (372, 374, 422, 418), (350, 347, 433, 439), (323, 322, 443, 387), (371, 373, 420, 416), (351, 348, 435, 441), (325, 324, 442, 389), (370, 372, 418, 414), (320, 349, 437, 444), (326, 321, 385, 391), (369, 371, 416, 412), (322, 350, 439, 443), (327, 323, 387, 393), (368, 370, 414, 410), (324, 351, 441, 442), (328, 325, 389, 395), (29, 30, 355, 352), (16, 17, 356, 353), (3, 4, 357, 354), (30, 31, 358, 355), (17, 18, 359, 356), (4, 5, 360, 357), (31, 0, 361, 358), (18, 19, 362, 359), (5, 6, 363, 360), (19, 20, 364, 362), (6, 7, 365, 363), (20, 21, 366, 364), (7, 8, 367, 365), (21, 22, 368, 366), (8, 9, 369, 367), (22, 23, 370, 368), (9, 10, 371, 369), (23, 24, 372, 370), (10, 11, 373, 371), (24, 25, 374, 372), (11, 12, 375, 373), (25, 26, 376, 374), (12, 13, 377, 375), (26, 27, 378, 376), (13, 14, 379, 377), (0, 1, 380, 361), (27, 28, 381, 378), (14, 15, 382, 379), (1, 2, 383, 380), (28, 29, 352, 381), (15, 16, 353, 382), (2, 3, 354, 383), (440, 447, 442, 441), (438, 446, 443, 439), (436, 445, 444, 437), (434, 440, 441, 435), (432, 438, 439, 433), (430, 436, 437, 431), (396, 434, 435, 397), (428, 432, 433, 429), (426, 430, 431, 427), (424, 428, 429, 425), (422, 426, 427, 423), (420, 424, 425, 421), (418, 422, 423, 419), (416, 420, 421, 417), (414, 418, 419, 415), (412, 416, 417, 413), (410, 414, 415, 411), (408, 412, 413, 409), (406, 410, 411, 407), (404, 408, 409, 405), (402, 406, 407, 403), (400, 404, 405, 401), (398, 402, 403, 399), (394, 400, 401, 395), (392, 398, 399, 393), (390, 396, 397, 391), (388, 394, 395, 389), (386, 392, 393, 387), (384, 390, 391, 385), (447, 388, 389, 442), (446, 386, 387, 443), (445, 384, 385, 444), (379, 382, 438, 432), (353, 356, 386, 446), (341, 339, 417, 421), (380, 383, 440, 434), (354, 357, 388, 447), (340, 338, 415, 419), (381, 352, 445, 436), (355, 358, 390, 384), (339, 337, 413, 417), (382, 353, 446, 438), (356, 359, 392, 386), (338, 336, 411, 415), (383, 354, 447, 440), (357, 360, 394, 388), (337, 335, 409, 413), (358, 361, 396, 390), (336, 334, 407, 411), (359, 362, 398, 392), (335, 333, 405, 409), (360, 363, 400, 394), (334, 332, 403, 407), (362, 364, 402, 398), (333, 331, 401, 405), (363, 365, 404, 400), (332, 330, 399, 403), (364, 366, 406, 402), (331, 328, 395, 401), (365, 367, 408, 404), (330, 327, 393, 399), (366, 368, 410, 406), (329, 326, 391, 397), (367, 369, 412, 408), (47, 46, 462, 463), (34, 33, 449, 450), (61, 60, 476, 477), (48, 47, 463, 464), (35, 34, 450, 451), (62, 61, 477, 478), (49, 48, 464, 465), (36, 35, 451, 452), (63, 62, 478, 479), (50, 49, 465, 466), (37, 36, 452, 453), (32, 63, 479, 448), (51, 50, 466, 467), (38, 37, 453, 454), (52, 51, 467, 468), (39, 38, 454, 455), (53, 52, 468, 469), (40, 39, 455, 456), (54, 53, 469, 470), (41, 40, 456, 457), (55, 54, 470, 471), (42, 41, 457, 458), (56, 55, 471, 472), (43, 42, 458, 459), (57, 56, 472, 473), (44, 43, 459, 460), (58, 57, 473, 474), (45, 44, 460, 461), (59, 58, 474, 475), (46, 45, 461, 462), (33, 32, 448, 449), (60, 59, 475, 476), (457, 456, 488, 489), (471, 470, 502, 503), (458, 457, 489, 490), (472, 471, 503, 504), (459, 458, 490, 491), (473, 472, 504, 505), (460, 459, 491, 492), (474, 473, 505, 506), (461, 460, 492, 493), (475, 474, 506, 507), (462, 461, 493, 494), (449, 448, 480, 481), (476, 475, 507, 508), (463, 462, 494, 495), (450, 449, 481, 482), (477, 476, 508, 509), (464, 463, 495, 496), (451, 450, 482, 483), (478, 477, 509, 510), (465, 464, 496, 497), (452, 451, 483, 484), (479, 478, 510, 511), (466, 465, 497, 498), (453, 452, 484, 485), (448, 479, 511, 480), (467, 466, 498, 499), (454, 453, 485, 486), (468, 467, 499, 500), (455, 454, 486, 487), (469, 468, 500, 501), (456, 455, 487, 488), (470, 469, 501, 502), (487, 486, 518, 519), (501, 500, 532, 533), (488, 487, 519, 520), (502, 501, 533, 534), (489, 488, 520, 521), (503, 502, 534, 535), (490, 489, 521, 522), (504, 503, 535, 536), (491, 490, 522, 523), (505, 504, 536, 537), (492, 491, 523, 524), (506, 505, 537, 538), (493, 492, 524, 525), (507, 506, 538, 539), (494, 493, 525, 526), (481, 480, 512, 513), (508, 507, 539, 540), (495, 494, 526, 527), (482, 481, 513, 514), (509, 508, 540, 541), (496, 495, 527, 528), (483, 482, 514, 515), (510, 509, 541, 542), (497, 496, 528, 529), (484, 483, 515, 516), (511, 510, 542, 543), (498, 497, 529, 530), (485, 484, 516, 517), (480, 511, 543, 512), (499, 498, 530, 531), (486, 485, 517, 518), (500, 499, 531, 532), (535, 534, 566, 567), (522, 521, 553, 554), (536, 535, 567, 568), (523, 522, 554, 555), (537, 536, 568, 569), (524, 523, 555, 556), (538, 537, 569, 570), (525, 524, 556, 557), (539, 538, 570, 571), (526, 525, 557, 558), (513, 512, 544, 545), (540, 539, 571, 572), (527, 526, 558, 559), (514, 513, 545, 546), (541, 540, 572, 573), (528, 527, 559, 560), (515, 514, 546, 547), (542, 541, 573, 574), (529, 528, 560, 561), (516, 515, 547, 548), (543, 542, 574, 575), (530, 529, 561, 562), (517, 516, 548, 549), (512, 543, 575, 544), (531, 530, 562, 563), (518, 517, 549, 550), (532, 531, 563, 564), (519, 518, 550, 551), (533, 532, 564, 565), (520, 519, 551, 552), (534, 533, 565, 566), (521, 520, 552, 553), (561, 560, 592, 593), (548, 547, 579, 580), (575, 574, 606, 607), (562, 561, 593, 594), (549, 548, 580, 581), (544, 575, 607, 576), (563, 562, 594, 595), (550, 549, 581, 582), (564, 563, 595, 596), (551, 550, 582, 583), (565, 564, 596, 597), (552, 551, 583, 584), (566, 565, 597, 598), (553, 552, 584, 585), (567, 566, 598, 599), (554, 553, 585, 586), (568, 567, 599, 600), (555, 554, 586, 587), (569, 568, 600, 601), (556, 555, 587, 588), (570, 569, 601, 602), (557, 556, 588, 589), (571, 570, 602, 603), (558, 557, 589, 590), (545, 544, 576, 577), (572, 571, 603, 604), (559, 558, 590, 591), (546, 545, 577, 578), (573, 572, 604, 605), (560, 559, 591, 592), (547, 546, 578, 579), (574, 573, 605, 606), (577, 576, 607, 606, 605, 604, 603, 602, 601, 600, 599, 598, 597, 596, 595, 594, 593, 592, 591, 590, 589, 588, 587, 586, 585, 584, 583, 582, 581, 580, 579, 578)])
me_circle.polygons.foreach_set('use_smooth', [True] * 578)
me_circle.polygons.foreach_set('material_index', [0, 0, 0, 0, 0, 0, 0, 0, 0, 0, 0, 0, 0, 0, 0, 0, 0, 0, 0, 0, 0, 0, 0, 0, 0, 0, 0, 0, 0, 0, 0, 0, 0, 1, 0, 0, 1, 0, 1, 0, 1, 0, 1, 0, 1, 0, 1, 0, 1, 0, 1, 0, 0, 1, 0, 1, 0, 1, 0, 1, 0, 1, 0, 1, 0, 1, 0, 1, 0, 1, 0, 1, 1, 0, 1, 1, 0, 1, 1, 0, 1, 0, 1, 1, 0, 0, 1, 1, 0, 0, 1, 1, 0, 0, 1, 0, 1, 1, 1, 1, 1, 1, 1, 1, 1, 1, 1, 1, 1, 1, 1, 1, 1, 1, 1, 1, 1, 1, 1, 1, 1, 1, 1, 1, 1, 1, 1, 1, 1, 1, 1, 1, 1, 1, 1, 1, 1, 1, 1, 1, 1, 1, 1, 1, 1, 1, 1, 1, 1, 1, 1, 1, 1, 1, 1, 1, 1, 1, 1, 1, 1, 1, 1, 1, 1, 1, 1, 1, 1, 1, 1, 1, 1, 1, 1, 1, 1, 1, 1, 1, 1, 1, 1, 1, 1, 1, 1, 1, 1, 1, 1, 1, 1, 1, 1, 1, 1, 1, 1, 1, 1, 1, 1, 1, 1, 1, 1, 1, 1, 1, 1, 1, 1, 1, 1, 1, 1, 1, 1, 1, 1, 1, 1, 1, 1, 1, 1, 1, 1, 1, 1, 1, 1, 1, 1, 1, 1, 1, 1, 1, 1, 1, 1, 1, 1, 1, 1, 1, 1, 1, 1, 1, 1, 1, 1, 1, 1, 1, 1, 1, 1, 1, 1, 1, 1, 1, 1, 1, 1, 1, 1, 1, 1, 1, 1, 1, 1, 1, 1, 1, 1, 1, 1, 1, 1, 1, 1, 1, 1, 1, 1, 1, 1, 1, 1, 1, 1, 1, 1, 1, 1, 1, 1, 1, 1, 1, 1, 1, 1, 1, 1, 1, 1, 1, 1, 1, 1, 1, 1, 1, 1, 1, 1, 1, 1, 1, 1, 1, 1, 1, 1, 1, 1, 1, 1, 1, 1, 1, 1, 1, 1, 1, 1, 1, 1, 1, 1, 1, 1, 1, 1, 1, 1, 1, 1, 1, 1, 1, 1, 1, 1, 1, 1, 1, 1, 1, 1, 1, 1, 1, 1, 1, 1, 1, 1, 1, 1, 1, 1, 1, 1, 1, 1, 1, 1, 1, 1, 1, 1, 1, 1, 1, 1, 1, 1, 1, 1, 1, 1, 1, 1, 1, 1, 1, 1, 1, 1, 1, 1, 1, 1, 1, 1, 1, 1, 1, 1, 0, 0, 0, 0, 0, 0, 0, 0, 0, 0, 0, 0, 0, 0, 0, 0, 0, 0, 0, 0, 0, 0, 0, 0, 0, 0, 0, 0, 0, 0, 0, 0, 0, 0, 0, 0, 0, 0, 0, 0, 0, 0, 0, 0, 0, 0, 0, 0, 0, 0, 0, 0, 0, 0, 0, 0, 0, 0, 0, 0, 0, 0, 0, 0, 0, 0, 0, 0, 0, 0, 0, 0, 0, 0, 0, 0, 0, 0, 0, 0, 0, 0, 0, 0, 0, 0, 0, 0, 0, 0, 0, 0, 0, 0, 0, 0, 0, 0, 0, 0, 0, 0, 0, 0, 0, 0, 0, 0, 0, 0, 0, 0, 0, 0, 0, 0, 0, 0, 0, 0, 0, 0, 0, 0, 0, 0, 0, 0, 0, 0, 0, 0, 0, 0, 0, 0, 0, 0, 0, 0, 0, 0, 0, 0, 0, 0, 0, 0, 0, 0, 0, 0, 0, 0, 0, 0, 0, 0, 0, 0, 0])
_uv = me_circle.uv_layers.new(name='UVMap')
_uv.uv.foreach_set('vector', [0.0, 0.0, 0.0, 0.0, 0.0, 0.0, 0.0, 0.0, 0.0, 0.0, 0.0, 0.0, 0.0, 0.0, 0.0, 0.0, 0.0, 0.0, 0.0, 0.0, 0.0, 0.0, 0.0, 0.0, 0.0, 0.0, 0.0, 0.0, 0.0, 0.0, 0.0, 0.0, 0.0, 0.0, 0.0, 0.0, 0.0, 0.0, 0.0, 0.0, 0.0, 0.0, 0.0, 0.0, 0.0, 0.0, 0.0, 0.0, 0.0, 0.0, 0.0, 0.0, 0.0, 0.0, 0.0, 0.0, 0.0, 0.0, 0.0, 0.0, 0.0, 0.0, 0.0, 0.0, 0.0, 0.0, 0.0, 0.0, 0.0, 0.0, 0.0, 0.0, 0.0, 0.0, 0.0, 0.0, 0.0, 0.0, 0.0, 0.0, 0.0, 0.0, 0.0, 0.0, 0.0, 0.0, 0.0, 0.0, 0.0, 0.0, 0.0, 0.0, 0.0, 0.0, 0.0, 0.0, 0.0, 0.0, 0.0, 0.0, 0.0, 0.0, 0.0, 0.0, 0.0, 0.0, 0.0, 0.0, 0.0, 0.0, 0.0, 0.0, 0.0, 0.0, 0.0, 0.0, 0.0, 0.0, 0.0, 0.0, 0.0, 0.0, 0.0, 0.0, 0.0, 0.0, 0.0, 0.0, 0.0, 0.0, 0.0, 0.0, 0.0, 0.0, 0.0, 0.0, 0.0, 0.0, 0.0, 0.0, 0.0, 0.0, 0.0, 0.0, 0.0, 0.0, 0.0, 0.0, 0.0, 0.0, 0.0, 0.0, 0.0, 0.0, 0.0, 0.0, 0.0, 0.0, 0.0, 0.0, 0.0, 0.0, 0.0, 0.0, 0.0, 0.0, 0.0, 0.0, 0.0, 0.0, 0.0, 0.0, 0.0, 0.0, 0.0, 0.0, 0.0, 0.0, 0.0, 0.0, 0.0, 0.0, 0.0, 0.0, 0.0, 0.0, 0.0, 0.0, 0.0, 0.0, 0.0, 0.0, 0.0, 0.0, 0.0, 0.0, 0.0, 0.0, 0.0, 0.0, 0.0, 0.0, 0.0, 0.0, 0.0, 0.0, 0.0, 0.0, 0.0, 0.0, 0.0, 0.0, 0.0, 0.0, 0.0, 0.0, 0.0, 0.0, 0.0, 0.0, 0.0, 0.0, 0.0, 0.0, 0.0, 0.0, 0.0, 0.0, 0.0, 0.0, 0.0, 0.0, 0.0, 0.0, 0.0, 0.0, 0.0, 0.0, 0.0, 0.0, 0.0, 0.0, 0.0, 0.0, 0.0, 0.0, 0.0, 0.0, 0.0, 0.0, 0.0, 0.0, 0.0, 0.0, 0.0, 0.0, 0.0, 0.0, 0.0, 0.0, 0.0, 0.0, 0.0, 0.0, 0.0, 0.0, 0.0, 0.0, 0.0, 0.0, 0.0, 0.0, 0.0, 0.0, 0.0, 0.0, 0.0, 0.0, 0.0, 0.0, 0.0, 0.0, 0.0, 0.0, 0.0, 0.0, 0.0, 0.0, 0.0, 0.0, 0.0, 0.0, 0.0, 0.0, 0.0, 0.0, 0.0, 0.0, 0.0, 0.0, 0.0, 0.0, 0.0, 0.0, 0.0, 0.0, 0.0, 0.0, 0.0, 0.0, 0.0, 0.0, 0.0, 0.0, 0.0, 0.0, 0.0, 0.0, 0.0, 0.0, 0.0, 0.0, 0.0, 0.0, 0.0, 0.0, 0.0, 0.0, 0.0, 0.0, 0.0, 0.0, 0.0, 0.0, 0.0, 0.0, 0.0, 0.0, 0.0, 0.0, 0.0, 0.0, 0.0, 0.0, 0.0, 0.0, 0.0, 0.0, 0.0, 0.0, 0.0, 0.0, 0.0, 0.0, 0.0, 0.0, 0.0, 0.0, 0.0, 0.0, 0.0, 0.0, 0.0, 0.0, 0.0, 0.0, 0.0, 0.0, 0.0, 0.0, 0.0, 0.0, 0.0, 0.0, 0.0, 0.0, 0.0, 0.0, 0.0, 0.0, 0.0, 0.0, 0.0, 0.0, 0.0, 0.0, 0.0, 0.0, 0.0, 0.0, 0.0, 0.0, 0.0, 0.0, 0.0, 0.0, 0.0, 0.0, 0.0, 0.0, 0.0, 0.0, 0.0, 0.0, 0.0, 0.0, 0.0, 0.0, 0.0, 0.0, 0.0, 0.0, 0.0, 0.0, 0.0, 0.0, 0.0, 0.0, 0.0, 0.0, 0.0, 0.0, 0.0, 0.0, 0.0, 0.0, 0.0, 0.0, 0.0, 0.0, 0.0, 0.0, 0.0, 0.0, 0.0, 0.0, 0.0, 0.0, 0.0, 0.0, 0.0, 0.0, 0.0, 0.0, 0.0, 0.0, 0.0, 0.0, 0.0, 0.0, 0.0, 0.0, 0.0, 0.0, 0.0, 0.0, 0.0, 0.0, 0.0, 0.0, 0.0, 0.0, 0.0, 0.0, 0.0, 0.0, 0.0, 0.0, 0.0, 0.0, 0.0, 0.0, 0.0, 0.0, 0.0, 0.0, 0.0, 0.0, 0.0, 0.0, 0.0, 0.0, 0.0, 0.0, 0.0, 0.0, 0.0, 0.0, 0.0, 0.0, 0.0, 0.0, 0.0, 0.0, 0.0, 0.0, 0.0, 0.0, 0.0, 0.0, 0.0, 0.0, 0.0, 0.0, 0.0, 0.0, 0.0, 0.0, 0.0, 0.0, 0.0, 0.0, 0.0, 0.0, 0.0, 0.0, 0.0, 0.0, 0.0, 0.0, 0.0, 0.0, 0.0, 0.0, 0.0, 0.0, 0.0, 0.0, 0.0, 0.0, 0.0, 0.0, 0.0, 0.0, 0.0, 0.0, 0.0, 0.0, 0.0, 0.0, 0.0, 0.0, 0.0, 0.0, 0.0, 0.0, 0.0, 0.0, 0.0, 0.0, 0.0, 0.0, 0.0, 0.0, 0.0, 0.0, 0.0, 0.0, 0.0, 0.0, 0.0, 0.0, 0.0, 0.0, 0.0, 0.0, 0.0, 0.0, 0.0, 0.0, 0.0, 0.0, 0.0, 0.0, 0.0, 0.0, 0.0, 0.0, 0.0, 0.0, 0.0, 0.0, 0.0, 0.0, 0.0, 0.0, 0.0, 0.0, 0.0, 0.0, 0.0, 0.0, 0.0, 0.0, 0.0, 0.0, 0.0, 0.0, 0.0, 0.0, 0.0, 0.0, 0.0, 0.0, 0.0, 0.0, 0.0, 0.0, 0.0, 0.0, 0.0, 0.0, 0.0, 0.0, 0.0, 0.0, 0.0, 0.0, 0.0, 0.0, 0.0, 0.0, 0.0, 0.0, 0.0, 0.0, 0.0, 0.0, 0.0, 0.0, 0.0, 0.0, 0.0, 0.0, 0.0, 0.0, 0.0, 0.0, 0.0, 0.0, 0.0, 0.0, 0.0, 0.0, 0.0, 0.0, 0.0, 0.0, 0.0, 0.0, 0.0, 0.0, 0.0, 0.0, 0.0, 0.0, 0.0, 0.0, 0.0, 0.0, 0.0, 0.0, 0.0, 0.0, 0.0, 0.0, 0.0, 0.0, 0.0, 0.0, 0.0, 0.0, 0.0, 0.0, 0.0, 0.0, 0.0, 0.0, 0.0, 0.0, 0.0, 0.0, 0.0, 0.0, 0.0, 0.0, 0.0, 0.0, 0.0, 0.0, 0.0, 0.0, 0.0, 0.0, 0.0, 0.0, 0.0, 0.0, 0.0, 0.0, 0.0, 0.0, 0.0, 0.0, 0.0, 0.0, 0.0, 0.0, 0.0, 0.0, 0.0, 0.0, 0.0, 0.0, 0.0, 0.0, 0.0, 0.0, 0.0, 0.0, 0.0, 0.0, 0.0, 0.0, 0.0, 0.0, 0.0, 0.0, 0.0, 0.0, 0.0, 0.0, 0.0, 0.0, 0.0, 0.0, 0.0, 0.0, 0.0, 0.0, 0.0, 0.0, 0.0, 0.0, 0.0, 0.0, 0.0, 0.0, 0.0, 0.0, 0.0, 0.0, 0.0, 0.0, 0.0, 0.0, 0.0, 0.0, 0.0, 0.0, 0.0, 0.0, 0.0, 0.0, 0.0, 0.0, 0.0, 0.0, 0.0, 0.0, 0.0, 0.0, 0.0, 0.0, 0.0, 0.0, 0.0, 0.0, 0.0, 0.0, 0.0, 0.0, 0.0, 0.0, 0.0, 0.0, 0.0, 0.0, 0.0, 0.0, 0.0, 0.0, 0.0, 0.0, 0.0, 0.0, 0.0, 0.0, 0.0, 0.0, 0.0, 0.0, 0.0, 0.0, 0.0, 0.0, 0.0, 0.0, 0.0, 0.0, 0.0, 0.0, 0.0, 0.0, 0.0, 0.0, 0.0, 0.0, 0.0, 0.0, 0.0, 0.0, 0.0, 0.0, 0.0, 0.0, 0.0, 0.0, 0.0, 0.0, 0.0, 0.0, 0.0, 0.0, 0.0, 0.0, 0.0, 0.0, 0.0, 0.0, 0.0, 0.0, 0.0, 0.0, 0.0, 0.0, 0.0, 0.0, 0.0, 0.0, 0.0, 0.0, 0.0, 0.0, 0.0, 0.0, 0.0, 0.0, 0.0, 0.0, 0.0, 0.0, 0.0, 0.0, 0.0, 0.0, 0.0, 0.0, 0.0, 0.0, 0.0, 0.0, 0.0, 0.0, 0.0, 0.0, 0.0, 0.0, 0.0, 0.0, 0.0, 0.0, 0.0, 0.0, 0.0, 0.0, 0.0, 0.0, 0.0, 0.0, 0.0, 0.0, 0.0, 0.0, 0.0, 0.0, 0.0, 0.0, 0.0, 0.0, 0.0, 0.0, 0.0, 0.0, 0.0, 0.0, 0.0, 0.0, 0.0, 0.0, 0.0, 0.0, 0.0, 0.0, 0.0, 0.0, 0.0, 0.0, 0.0, 0.0, 0.0, 0.0, 0.0, 0.0, 0.0, 0.0, 0.0, 0.0, 0.0, 0.0, 0.0, 0.0, 0.0, 0.0, 0.0, 0.0, 0.0, 0.0, 0.0, 0.0, 0.0, 0.0, 0.0, 0.0, 0.0, 0.0, 0.0, 0.0, 0.0, 0.0, 0.0, 0.0, 0.0, 0.0, 0.0, 0.0, 0.0, 0.0, 0.0, 0.0, 0.0, 0.0, 0.0, 0.0, 0.0, 0.0, 0.0, 0.0, 0.0, 0.0, 0.0, 0.0, 0.0, 0.0, 0.0, 0.0, 0.0, 0.0, 0.0, 0.0, 0.0, 0.0, 0.0, 0.0, 0.0, 0.0, 0.0, 0.0, 0.0, 0.0, 0.0, 0.0, 0.0, 0.0, 0.0, 0.0, 0.0, 0.0, 0.0, 0.0, 0.0, 0.0, 0.0, 0.0, 0.0, 0.0, 0.0, 0.0, 0.0, 0.0, 0.0, 0.0, 0.0, 0.0, 0.0, 0.0, 0.0, 0.0, 0.0, 0.0, 0.0, 0.0, 0.0, 0.0, 0.0, 0.0, 0.0, 0.0, 0.0, 0.0, 0.0, 0.0, 0.0, 0.0, 0.0, 0.0, 0.0, 0.0, 0.0, 0.0, 0.0, 0.0, 0.0, 0.0, 0.0, 0.0, 0.0, 0.0, 0.0, 0.0, 0.0, 0.0, 0.0, 0.0, 0.0, 0.0, 0.0, 0.0, 0.0, 0.0, 0.0, 0.0, 0.0, 0.0, 0.0, 0.0, 0.0, 0.0, 0.0, 0.0, 0.0, 0.0, 0.0, 0.0, 0.0, 0.0, 0.0, 0.0, 0.0, 0.0, 0.0, 0.0, 0.0, 0.0, 0.0, 0.0, 0.0, 0.0, 0.0, 0.0, 0.0, 0.0, 0.0, 0.0, 0.0, 0.0, 0.0, 0.0, 0.0, 0.0, 0.0, 0.0, 0.0, 0.0, 0.0, 0.0, 0.0, 0.0, 0.0, 0.0, 0.0, 0.0, 0.0, 0.0, 0.0, 0.0, 0.0, 0.0, 0.0, 0.0, 0.0, 0.0, 0.0, 0.0, 0.0, 0.0, 0.0, 0.0, 0.0, 0.0, 0.0, 0.0, 0.0, 0.0, 0.0, 0.0, 0.0, 0.0, 0.0, 0.0, 0.0, 0.0, 0.0, 0.0, 0.0, 0.0, 0.0, 0.0, 0.0, 0.0, 0.0, 0.0, 0.0, 0.0, 0.0, 0.0, 0.0, 0.0, 0.0, 0.0, 0.0, 0.0, 0.0, 0.0, 0.0, 0.0, 0.0, 0.0, 0.0, 0.0, 0.0, 0.0, 0.0, 0.0, 0.0, 0.0, 0.0, 0.0, 0.0, 0.0, 0.0, 0.0, 0.0, 0.0, 0.0, 0.0, 0.0, 0.0, 0.0, 0.0, 0.0, 0.0, 0.0, 0.0, 0.0, 0.0, 0.0, 0.0, 0.0, 0.0, 0.0, 0.0, 0.0, 0.0, 0.0, 0.0, 0.0, 0.0, 0.0, 0.0, 0.0, 0.0, 0.0, 0.0, 0.0, 0.0, 0.0, 0.0, 0.0, 0.0, 0.0, 0.0, 0.0, 0.0, 0.0, 0.0, 0.0, 0.0, 0.0, 0.0, 0.0, 0.0, 0.0, 0.0, 0.0, 0.0, 0.0, 0.0, 0.0, 0.0, 0.0, 0.0, 0.0, 0.0, 0.0, 0.0, 0.0, 0.0, 0.0, 0.0, 0.0, 0.0, 0.0, 0.0, 0.0, 0.0, 0.0, 0.0, 0.0, 0.0, 0.0, 0.0, 0.0, 0.0, 0.0, 0.0, 0.0, 0.0, 0.0, 0.0, 0.0, 0.0, 0.0, 0.0, 0.0, 0.0, 0.0, 0.0, 0.0, 0.0, 0.0, 0.0, 0.0, 0.0, 0.0, 0.0, 0.0, 0.0, 0.0, 0.0, 0.0, 0.0, 0.0, 0.0, 0.0, 0.0, 0.0, 0.0, 0.0, 0.0, 0.0, 0.0, 0.0, 0.0, 0.0, 0.0, 0.0, 0.0, 0.0, 0.0, 0.0, 0.0, 0.0, 0.0, 0.0, 0.0, 0.0, 0.0, 0.0, 0.0, 0.0, 0.0, 0.0, 0.0, 0.0, 0.0, 0.0, 0.0, 0.0, 0.0, 0.0, 0.0, 0.0, 0.0, 0.0, 0.0, 0.0, 0.0, 0.0, 0.0, 0.0, 0.0, 0.0, 0.0, 0.0, 0.0, 0.0, 0.0, 0.0, 0.0, 0.0, 0.0, 0.0, 0.0, 0.0, 0.0, 0.0, 0.0, 0.0, 0.0, 0.0, 0.0, 0.0, 0.0, 0.0, 0.0, 0.0, 0.0, 0.0, 0.0, 0.0, 0.0, 0.0, 0.0, 0.0, 0.0, 0.0, 0.0, 0.0, 0.0, 0.0, 0.0, 0.0, 0.0, 0.0, 0.0, 0.0, 0.0, 0.0, 0.0, 0.0, 0.0, 0.0, 0.0, 0.0, 0.0, 0.0, 0.0, 0.0, 0.0, 0.0, 0.0, 0.0, 0.0, 0.0, 0.0, 0.0, 0.0, 0.0, 0.0, 0.0, 0.0, 0.0, 0.0, 0.0, 0.0, 0.0, 0.0, 0.0, 0.0, 0.0, 0.0, 0.0, 0.0, 0.0, 0.0, 0.0, 0.0, 0.0, 0.0, 0.0, 0.0, 0.0, 0.0, 0.0, 0.0, 0.0, 0.0, 0.0, 0.0, 0.0, 0.0, 0.0, 0.0, 0.0, 0.0, 0.0, 0.0, 0.0, 0.0, 0.0, 0.0, 0.0, 0.0, 0.0, 0.0, 0.0, 0.0, 0.0, 0.0, 0.0, 0.0, 0.0, 0.0, 0.0, 0.0, 0.0, 0.0, 0.0, 0.0, 0.0, 0.0, 0.0, 0.0, 0.0, 0.0, 0.0, 0.0, 0.0, 0.0, 0.0, 0.0, 0.0, 0.0, 0.0, 0.0, 0.0, 0.0, 0.0, 0.0, 0.0, 0.0, 0.0, 0.0, 0.0, 0.0, 0.0, 0.0, 0.0, 0.0, 0.0, 0.0, 0.0, 0.0, 0.0, 0.0, 0.0, 0.0, 0.0, 0.0, 0.0, 0.0, 0.0, 0.0, 0.0, 0.0, 0.0, 0.0, 0.0, 0.0, 0.0, 0.0, 0.0, 0.0, 0.0, 0.0, 0.0, 0.0, 0.0, 0.0, 0.0, 0.0, 0.0, 0.0, 0.0, 0.0, 0.0, 0.0, 0.0, 0.0, 0.0, 0.0, 0.0, 0.0, 0.0, 0.0, 0.0, 0.0, 0.0, 0.0, 0.0, 0.0, 0.0, 0.0, 0.0, 0.0, 0.0, 0.0, 0.0, 0.0, 0.0, 0.0, 0.0, 0.0, 0.0, 0.0, 0.0, 0.0, 0.0, 0.0, 0.0, 0.0, 0.0, 0.0, 0.0, 0.0, 0.0, 0.0, 0.0, 0.0, 0.0, 0.0, 0.0, 0.0, 0.0, 0.0, 0.0, 0.0, 0.0, 0.0, 0.0, 0.0, 0.0, 0.0, 0.0, 0.0, 0.0, 0.0, 0.0, 0.0, 0.0, 0.0, 0.0, 0.0, 0.0, 0.0, 0.0, 0.0, 0.0, 0.0, 0.0, 0.0, 0.0, 0.0, 0.0, 0.0, 0.0, 0.0, 0.0, 0.0, 0.0, 0.0, 0.0, 0.0, 0.0, 0.0, 0.0, 0.0, 0.0, 0.0, 0.0, 0.0, 0.0, 0.0, 0.0, 0.0, 0.0, 0.0, 0.0, 0.0, 0.0, 0.0, 0.0, 0.0, 0.0, 0.0, 0.0, 0.0, 0.0, 0.0, 0.0, 0.0, 0.0, 0.0, 0.0, 0.0, 0.0, 0.0, 0.0, 0.0, 0.0, 0.0, 0.0, 0.0, 0.0, 0.0, 0.0, 0.0, 0.0, 0.0, 0.0, 0.0, 0.0, 0.0, 0.0, 0.0, 0.0, 0.0, 0.0, 0.0, 0.0, 0.0, 0.0, 0.0, 0.0, 0.0, 0.0, 0.0, 0.0, 0.0, 0.0, 0.0, 0.0, 0.0, 0.0, 0.0, 0.0, 0.0, 0.0, 0.0, 0.0, 0.0, 0.0, 0.0, 0.0, 0.0, 0.0, 0.0, 0.0, 0.0, 0.0, 0.0, 0.0, 0.0, 0.0, 0.0, 0.0, 0.0, 0.0, 0.0, 0.0, 0.0, 0.0, 0.0, 0.0, 0.0, 0.0, 0.0, 0.0, 0.0, 0.0, 0.0, 0.0, 0.0, 0.0, 0.0, 0.0, 0.0, 0.0, 0.0, 0.0, 0.0, 0.0, 0.0, 0.0, 0.0, 0.0, 0.0, 0.0, 0.0, 0.0, 0.0, 0.0, 0.0, 0.0, 0.0, 0.0, 0.0, 0.0, 0.0, 0.0, 0.0, 0.0, 0.0, 0.0, 0.0, 0.0, 0.0, 0.0, 0.0, 0.0, 0.0, 0.0, 0.0, 0.0, 0.0, 0.0, 0.0, 0.0, 0.0, 0.0, 0.0, 0.0, 0.0, 0.0, 0.0, 0.0, 0.0, 0.0, 0.0, 0.0, 0.0, 0.0, 0.0, 0.0, 0.0, 0.0, 0.0, 0.0, 0.0, 0.0, 0.0, 0.0, 0.0, 0.0, 0.0, 0.0, 0.0, 0.0, 0.0, 0.0, 0.0, 0.0, 0.0, 0.0, 0.0, 0.0, 0.0, 0.0, 0.0, 0.0, 0.0, 0.0, 0.0, 0.0, 0.0, 0.0, 0.0, 0.0, 0.0, 0.0, 0.0, 0.0, 0.0, 0.0, 0.0, 0.0, 0.0, 0.0, 0.0, 0.0, 0.0, 0.0, 0.0, 0.0, 0.0, 0.0, 0.0, 0.0, 0.0, 0.0, 0.0, 0.0, 0.0, 0.0, 0.0, 0.0, 0.0, 0.0, 0.0, 0.0, 0.0, 0.0, 0.0, 0.0, 0.0, 0.0, 0.0, 0.0, 0.0, 0.0, 0.0, 0.0, 0.0, 0.0, 0.0, 0.0, 0.0, 0.0, 0.0, 0.0, 0.0, 0.0, 0.0, 0.0, 0.0, 0.0, 0.0, 0.0, 0.0, 0.0, 0.0, 0.0, 0.0, 0.0, 0.0, 0.0, 0.0, 0.0, 0.0, 0.0, 0.0, 0.0, 0.0, 0.0, 0.0, 0.0, 0.0, 0.0, 0.0, 0.0, 0.0, 0.0, 0.0, 0.0, 0.0, 0.0, 0.0, 0.0, 0.0, 0.0, 0.0, 0.0, 0.0, 0.0, 0.0, 0.0, 0.0, 0.0, 0.0, 0.0, 0.0, 0.0, 0.0, 0.0, 0.0, 0.0, 0.0, 0.0, 0.0, 0.0, 0.0, 0.0, 0.0, 0.0, 0.0, 0.0, 0.0, 0.0, 0.0, 0.0, 0.0, 0.0, 0.0, 0.0, 0.0, 0.0, 0.0, 0.0, 0.0, 0.0, 0.0, 0.0, 0.0, 0.0, 0.0, 0.0, 0.0, 0.0, 0.0, 0.0, 0.0, 0.0, 0.0, 0.0, 0.0, 0.0, 0.0, 0.0, 0.0, 0.0, 0.0, 0.0, 0.0, 0.0, 0.0, 0.0, 0.0, 0.0, 0.0, 0.0, 0.0, 0.0, 0.0, 0.0, 0.0, 0.0, 0.0, 0.0, 0.0, 0.0, 0.0, 0.0, 0.0, 0.0, 0.0, 0.0, 0.0, 0.0, 0.0, 0.0, 0.0, 0.0, 0.0, 0.0, 0.0, 0.0, 0.0, 0.0, 0.0, 0.0, 0.0, 0.0, 0.0, 0.0, 0.0, 0.0, 0.0, 0.0, 0.0, 0.0, 0.0, 0.0, 0.0, 0.0, 0.0, 0.0, 0.0, 0.0, 0.0, 0.0, 0.0, 0.0, 0.0, 0.0, 0.0, 0.0, 0.0, 0.0, 0.0, 0.0, 0.0, 0.0, 0.0, 0.0, 0.0, 0.0, 0.0, 0.0, 0.0, 0.0, 0.0, 0.0, 0.0, 0.0, 0.0, 0.0, 0.0, 0.0, 0.0, 0.0, 0.0, 0.0, 0.0, 0.0, 0.0, 0.0, 0.0, 0.0, 0.0, 0.0, 0.0, 0.0, 0.0, 0.0, 0.0, 0.0, 0.0, 0.0, 0.0, 0.0, 0.0, 0.0, 0.0, 0.0, 0.0, 0.0, 0.0, 0.0, 0.0, 0.0, 0.0, 0.0, 0.0, 0.0, 0.0, 0.0, 0.0, 0.0, 0.0, 0.0, 0.0, 0.0, 0.0, 0.0, 0.0, 0.0, 0.0, 0.0, 0.0, 0.0, 0.0, 0.0, 0.0, 0.0, 0.0, 0.0, 0.0, 0.0, 0.0, 0.0, 0.0, 0.0, 0.0, 0.0, 0.0, 0.0, 0.0, 0.0, 0.0, 0.0, 0.0, 0.0, 0.0, 0.0, 0.0, 0.0, 0.0, 0.0, 0.0, 0.0, 0.0, 0.0, 0.0, 0.0, 0.0, 0.0, 0.0, 0.0, 0.0, 0.0, 0.0, 0.0, 0.0, 0.0, 0.0, 0.0, 0.0, 0.0, 0.0, 0.0, 0.0, 0.0, 0.0, 0.0, 0.0, 0.0, 0.0, 0.0, 0.0, 0.0, 0.0, 0.0, 0.0, 0.0, 0.0, 0.0, 0.0, 0.0, 0.0, 0.0, 0.0, 0.0, 0.0, 0.0, 0.0, 0.0, 0.0, 0.0, 0.0, 0.0, 0.0, 0.0, 0.0, 0.0, 0.0, 0.0, 0.0, 0.0, 0.0, 0.0, 0.0, 0.0, 0.0, 0.0, 0.0, 0.0, 0.0, 0.0, 0.0, 0.0, 0.0, 0.0, 0.0, 0.0, 0.0, 0.0, 0.0, 0.0, 0.0, 0.0, 0.0, 0.0, 0.0, 0.0, 0.0, 0.0, 0.0, 0.0, 0.0, 0.0, 0.0, 0.0, 0.0, 0.0, 0.0, 0.0, 0.0, 0.0, 0.0, 0.0, 0.0, 0.0, 0.0, 0.0, 0.0, 0.0, 0.0, 0.0, 0.0, 0.0, 0.0, 0.0, 0.0, 0.0, 0.0, 0.0, 0.0, 0.0, 0.0, 0.0, 0.0, 0.0, 0.0, 0.0, 0.0, 0.0, 0.0, 0.0, 0.0, 0.0, 0.0, 0.0, 0.0, 0.0, 0.0, 0.0, 0.0, 0.0, 0.0, 0.0, 0.0, 0.0, 0.0, 0.0, 0.0, 0.0, 0.0, 0.0, 0.0, 0.0, 0.0, 0.0, 0.0, 0.0, 0.0, 0.0, 0.0, 0.0, 0.0, 0.0, 0.0, 0.0, 0.0, 0.0, 0.0, 0.0, 0.0, 0.0, 0.0, 0.0, 0.0, 0.0, 0.0, 0.0, 0.0, 0.0, 0.0, 0.0, 0.0, 0.0, 0.0, 0.0, 0.0, 0.0, 0.0, 0.0, 0.0, 0.0, 0.0, 0.0, 0.0, 0.0, 0.0, 0.0, 0.0, 0.0, 0.0, 0.0, 0.0, 0.0, 0.0, 0.0, 0.0, 0.0, 0.0, 0.0, 0.0, 0.0, 0.0, 0.0, 0.0, 0.0, 0.0, 0.0, 0.0, 0.0, 0.0, 0.0, 0.0, 0.0, 0.0, 0.0, 0.0, 0.0, 0.0, 0.0, 0.0, 0.0, 0.0, 0.0, 0.0, 0.0, 0.0, 0.0, 0.0, 0.0, 0.0, 0.0, 0.0, 0.0, 0.0, 0.0, 0.0, 0.0, 0.0, 0.0, 0.0, 0.0, 0.0, 0.0, 0.0, 0.0, 0.0, 0.0, 0.0, 0.0, 0.0, 0.0, 0.0, 0.0, 0.0, 0.0, 0.0, 0.0, 0.0, 0.0, 0.0, 0.0, 0.0, 0.0, 0.0, 0.0, 0.0, 0.0, 0.0, 0.0, 0.0, 0.0, 0.0, 0.0, 0.0, 0.0, 0.0, 0.0, 0.0, 0.0, 0.0, 0.0, 0.0, 0.0, 0.0, 0.0, 0.0, 0.0, 0.0, 0.0, 0.0, 0.0, 0.0, 0.0, 0.0, 0.0, 0.0, 0.0, 0.0, 0.0, 0.0, 0.0, 0.0, 0.0, 0.0, 0.0, 0.0, 0.0, 0.0, 0.0, 0.0, 0.0, 0.0, 0.0, 0.0, 0.0, 0.0, 0.0, 0.0, 0.0, 0.0, 0.0, 0.0, 0.0, 0.0, 0.0, 0.0, 0.0, 0.0, 0.0, 0.0, 0.0, 0.0, 0.0, 0.0, 0.0, 0.0, 0.0, 0.0, 0.0, 0.0, 0.0, 0.0, 0.0, 0.0, 0.0, 0.0, 0.0, 0.0, 0.0, 0.0, 0.0, 0.0, 0.0, 0.0, 0.0, 0.0, 0.0, 0.0, 0.0, 0.0, 0.0, 0.0, 0.0, 0.0, 0.0, 0.0, 0.0, 0.0, 0.0, 0.0, 0.0, 0.0, 0.0, 0.0, 0.0, 0.0, 0.0, 0.0, 0.0, 0.0, 0.0, 0.0, 0.0, 0.0, 0.0, 0.0, 0.0, 0.0, 0.0, 0.0, 0.0, 0.0, 0.0, 0.0, 0.0, 0.0, 0.0, 0.0, 0.0, 0.0, 0.0, 0.0, 0.0, 0.0, 0.0, 0.0, 0.0, 0.0, 0.0, 0.0, 0.0, 0.0, 0.0, 0.0, 0.0, 0.0, 0.0, 0.0, 0.0, 0.0, 0.0, 0.0, 0.0, 0.0, 0.0, 0.0, 0.0, 0.0, 0.0, 0.0, 0.0, 0.0, 0.0, 0.0, 0.0, 0.0, 0.0, 0.0, 0.0, 0.0, 0.0, 0.0, 0.0, 0.0, 0.0, 0.0, 0.0, 0.0, 0.0, 0.0, 0.0, 0.0, 0.0, 0.0, 0.0, 0.0, 0.0, 0.0, 0.0, 0.0, 0.0, 0.0, 0.0, 0.0, 0.0, 0.0, 0.0, 0.0, 0.0, 0.0, 0.0, 0.0, 0.0, 0.0, 0.0, 0.0, 0.0, 0.0, 0.0, 0.0, 0.0, 0.0, 0.0, 0.0, 0.0, 0.0, 0.0, 0.0, 0.0, 0.0, 0.0, 0.0, 0.0, 0.0, 0.0, 0.0, 0.0, 0.0, 0.0, 0.0, 0.0, 0.0, 0.0, 0.0, 0.0, 0.0, 0.0, 0.0, 0.0, 0.0, 0.0, 0.0, 0.0, 0.0, 0.0, 0.0, 0.0, 0.0, 0.0, 0.0, 0.0, 0.0, 0.0, 0.0, 0.0, 0.0, 0.0, 0.0, 0.0, 0.0, 0.0, 0.0, 0.0, 0.0, 0.0, 0.0, 0.0, 0.0, 0.0, 0.0, 0.0, 0.0, 0.0, 0.0, 0.0, 0.0, 0.0, 0.0, 0.0, 0.0, 0.0, 0.0, 0.0, 0.0, 0.0, 0.0, 0.0, 0.0, 0.0, 0.0, 0.0, 0.0, 0.0, 0.0, 0.0, 0.0, 0.0, 0.0, 0.0, 0.0, 0.0, 0.0, 0.0, 0.0, 0.0, 0.0, 0.0, 0.0, 0.0, 0.0, 0.0, 0.0, 0.0, 0.0, 0.0, 0.0, 0.0, 0.0, 0.0, 0.0, 0.0, 0.0, 0.0, 0.0, 0.0, 0.0, 0.0, 0.0, 0.0, 0.0, 0.0, 0.0, 0.0, 0.0, 0.0, 0.0, 0.0, 0.0, 0.0, 0.0, 0.0, 0.0, 0.0, 0.0, 0.0, 0.0, 0.0, 0.0, 0.0, 0.0, 0.0, 0.0, 0.0, 0.0, 0.0, 0.0, 0.0, 0.0, 0.0, 0.0, 0.0, 0.0, 0.0, 0.0, 0.0, 0.0, 0.0, 0.0, 0.0, 0.0, 0.0, 0.0, 0.0, 0.0, 0.0, 0.0, 0.0, 0.0, 0.0, 0.0, 0.0, 0.0, 0.0, 0.0, 0.0, 0.0, 0.0, 0.0, 0.0, 0.0, 0.0, 0.0, 0.0, 0.0, 0.0, 0.0, 0.0, 0.0, 0.0, 0.0, 0.0, 0.0, 0.0, 0.0, 0.0, 0.0, 0.0, 0.0, 0.0, 0.0, 0.0, 0.0, 0.0, 0.0, 0.0, 0.0, 0.0, 0.0, 0.0, 0.0, 0.0, 0.0, 0.0, 0.0, 0.0, 0.0, 0.0, 0.0, 0.0, 0.0, 0.0, 0.0, 0.0, 0.0, 0.0, 0.0, 0.0, 0.0, 0.0, 0.0, 0.0, 0.0, 0.0, 0.0, 0.0, 0.0, 0.0, 0.0, 0.0, 0.0, 0.0, 0.0, 0.0, 0.0, 0.0, 0.0, 0.0, 0.0, 0.0, 0.0, 0.0, 0.0, 0.0, 0.0, 0.0, 0.0, 0.0, 0.0, 0.0, 0.0, 0.0, 0.0, 0.0, 0.0, 0.0, 0.0, 0.0, 0.0, 0.0, 0.0, 0.0, 0.0, 0.0, 0.0, 0.0, 0.0, 0.0, 0.0, 0.0, 0.0, 0.0, 0.0, 0.0, 0.0, 0.0, 0.0, 0.0, 0.0, 0.0, 0.0, 0.0, 0.0, 0.0, 0.0, 0.0, 0.0, 0.0, 0.0, 0.0, 0.0, 0.0, 0.0, 0.0, 0.0, 0.0, 0.0, 0.0, 0.0, 0.0, 0.0, 0.0, 0.0, 0.0, 0.0, 0.0, 0.0, 0.0, 0.0, 0.0, 0.0, 0.0, 0.0, 0.0, 0.0, 0.0, 0.0, 0.0, 0.0, 0.0, 0.0, 0.0, 0.0, 0.0, 0.0, 0.0, 0.0, 0.0, 0.0, 0.0, 0.0, 0.0, 0.0, 0.0, 0.0, 0.0, 0.0, 0.0, 0.0, 0.0, 0.0, 0.0, 0.0, 0.0, 0.0, 0.0, 0.0, 0.0, 0.0, 0.0, 0.0, 0.0, 0.0, 0.0, 0.0, 0.0, 0.0, 0.0, 0.0, 0.0, 0.0, 0.0, 0.0, 0.0, 0.0, 0.0, 0.0, 0.0, 0.0, 0.0, 0.0, 0.0, 0.0, 0.0, 0.0, 0.0, 0.0, 0.0, 0.0, 0.0, 0.0, 0.0, 0.0, 0.0, 0.0, 0.0, 0.0, 0.0, 0.0, 0.0, 0.0, 0.0, 0.0, 0.0, 0.0, 0.0, 0.0, 0.0, 0.0, 0.0, 0.0, 0.0, 0.0, 0.0, 0.0, 0.0, 0.0, 0.0, 0.0, 0.0, 0.0, 0.0, 0.0, 0.0, 0.0, 0.0, 0.0, 0.0, 0.0, 0.0, 0.0, 0.0, 0.0, 0.0, 0.0, 0.0, 0.0, 0.0, 0.0, 0.0, 0.0, 0.0, 0.0, 0.0, 0.0, 0.0, 0.0, 0.0, 0.0, 0.0, 0.0, 0.0, 0.0, 0.0, 0.0, 0.0, 0.0, 0.0, 0.0, 0.0, 0.0, 0.0, 0.0, 0.0, 0.0, 0.0, 0.0, 0.0, 0.0, 0.0, 0.0, 0.0, 0.0, 0.0, 0.0, 0.0, 0.0, 0.0, 0.0, 0.0, 0.0, 0.0, 0.0, 0.0, 0.0, 0.0, 0.0, 0.0, 0.0, 0.0, 0.0, 0.0, 0.0, 0.0, 0.0, 0.0, 0.0, 0.0, 0.0, 0.0, 0.0, 0.0, 0.0, 0.0, 0.0, 0.0, 0.0, 0.0, 0.0, 0.0, 0.0, 0.0, 0.0, 0.0, 0.0, 0.0, 0.0, 0.0, 0.0, 0.0, 0.0, 0.0, 0.0, 0.0, 0.0, 0.0, 0.0, 0.0, 0.0, 0.0, 0.0, 0.0, 0.0, 0.0, 0.0, 0.0, 0.0, 0.0, 0.0, 0.0, 0.0, 0.0, 0.0, 0.0, 0.0, 0.0, 0.0, 0.0, 0.0, 0.0, 0.0, 0.0, 0.0, 0.0, 0.0, 0.0, 0.0, 0.0, 0.0, 0.0, 0.0, 0.0, 0.0, 0.0, 0.0, 0.0, 0.0, 0.0, 0.0, 0.0, 0.0, 0.0, 0.0, 0.0, 0.0, 0.0, 0.0, 0.0, 0.0, 0.0, 0.0, 0.0, 0.0, 0.0, 0.0, 0.0, 0.0, 0.0, 0.0, 0.0, 0.0, 0.0, 0.0, 0.0, 0.0, 0.0, 0.0, 0.0, 0.0, 0.0, 0.0, 0.0, 0.0, 0.0, 0.0, 0.0, 0.0, 0.0, 0.0, 0.0, 0.0, 0.0, 0.0, 0.0, 0.0, 0.0, 0.0, 0.0, 0.0, 0.0, 0.0, 0.0, 0.0, 0.0, 0.0, 0.0, 0.0, 0.0, 0.0, 0.0, 0.0, 0.0, 0.0, 0.0, 0.0, 0.0, 0.0, 0.0, 0.0, 0.0, 0.0, 0.0, 0.0, 0.0, 0.0, 0.0, 0.0, 0.0, 0.0, 0.0, 0.0, 0.0, 0.0, 0.0, 0.0, 0.0, 0.0, 0.0, 0.0, 0.0, 0.0, 0.0, 0.0, 0.0, 0.0, 0.0, 0.0, 0.0, 0.0, 0.0, 0.0, 0.0, 0.0, 0.0, 0.0, 0.0, 0.0, 0.0, 0.0, 0.0, 0.0, 0.0, 0.0, 0.0, 0.0, 0.0, 0.0, 0.0, 0.0, 0.0, 0.0, 0.0, 0.0, 0.0, 0.0, 0.0, 0.0, 0.0, 0.0, 0.0, 0.0, 0.0, 0.0, 0.0, 0.0, 0.0, 0.0, 0.0, 0.0, 0.0, 0.0, 0.0, 0.0, 0.0, 0.0, 0.0, 0.0, 0.0, 0.0, 0.0, 0.0, 0.0, 0.0, 0.0, 0.0, 0.0, 0.0, 0.0, 0.0, 0.0, 0.0, 0.0, 0.0, 0.0, 0.0, 0.0, 0.0, 0.0, 0.0, 0.0, 0.0, 0.0, 0.0, 0.0, 0.0, 0.0, 0.0, 0.0, 0.0, 0.0, 0.0, 0.0, 0.0, 0.0, 0.0, 0.0, 0.0, 0.0, 0.0, 0.0, 0.0, 0.0, 0.0, 0.0, 0.0, 0.0, 0.0, 0.0, 0.0, 0.0, 0.0, 0.0, 0.0, 0.0, 0.0, 0.0, 0.0, 0.0, 0.0, 0.0, 0.0, 0.0, 0.0, 0.0, 0.0, 0.0, 0.0, 0.0, 0.0, 0.0, 0.0, 0.0, 0.0, 0.0, 0.0, 0.0, 0.0, 0.0, 0.0, 0.0, 0.0, 0.0, 0.0, 0.0, 0.0, 0.0, 0.0, 0.0, 0.0, 0.0, 0.0, 0.0, 0.0, 0.0, 0.0, 0.0, 0.0, 0.0, 0.0, 0.0, 0.0, 0.0, 0.0, 0.0, 0.0, 0.0, 0.0, 0.0, 0.0, 0.0, 0.0, 0.0, 0.0, 0.0, 0.0, 0.0, 0.0, 0.0, 0.0, 0.0, 0.0, 0.0, 0.0, 0.0, 0.0, 0.0, 0.0, 0.0, 0.0, 0.0, 0.0, 0.0, 0.0, 0.0, 0.0, 0.0, 0.0, 0.0, 0.0, 0.0, 0.0, 0.0, 0.0, 0.0, 0.0, 0.0, 0.0, 0.0, 0.0, 0.0, 0.0, 0.0, 0.0, 0.0, 0.0, 0.0, 0.0, 0.0, 0.0, 0.0, 0.0, 0.0, 0.0, 0.0, 0.0, 0.0, 0.0, 0.0, 0.0, 0.0, 0.0, 0.0, 0.0, 0.0, 0.0, 0.0, 0.0, 0.0, 0.0, 0.0, 0.0, 0.0, 0.0, 0.0, 0.0, 0.0, 0.0, 0.0, 0.0, 0.0, 0.0, 0.0, 0.0, 0.0, 0.0, 0.0, 0.0, 0.0, 0.0, 0.0, 0.0, 0.0, 0.0, 0.0, 0.0, 0.0, 0.0, 0.0, 0.0, 0.0, 0.0, 0.0, 0.0, 0.0, 0.0, 0.0, 0.0, 0.0, 0.0, 0.0, 0.0, 0.0, 0.0, 0.0, 0.0, 0.0, 0.0, 0.0, 0.0, 0.0, 0.0, 0.0, 0.0, 0.0, 0.0, 0.0, 0.0, 0.0, 0.0, 0.0, 0.0, 0.0, 0.0, 0.0, 0.0, 0.0, 0.0, 0.0, 0.0, 0.0, 0.0, 0.0, 0.0, 0.0, 0.0, 0.0, 0.0, 0.0, 0.0, 0.0, 0.0, 0.0, 0.0, 0.0, 0.0, 0.0, 0.0, 0.0, 0.0, 0.0, 0.0, 0.0, 0.0, 0.0, 0.0, 0.0, 0.0, 0.0, 0.0, 0.0, 0.0, 0.0, 0.0, 0.0, 0.0, 0.0, 0.0, 0.0, 0.0, 0.0, 0.0, 0.0, 0.0, 0.0, 0.0, 0.0, 0.0, 0.0, 0.0, 0.0, 0.0, 0.0, 0.0, 0.0, 0.0, 0.0, 0.0, 0.0, 0.0, 0.0, 0.0, 0.0, 0.0, 0.0, 0.0, 0.0, 0.0, 0.0, 0.0, 0.0, 0.0, 0.0, 0.0, 0.0, 0.0, 0.0, 0.0, 0.0, 0.0, 0.0, 0.0, 0.0, 0.0, 0.0, 0.0, 0.0, 0.0, 0.0, 0.0, 0.0, 0.0, 0.0, 0.0, 0.0, 0.0, 0.0, 0.0, 0.0, 0.0, 0.0, 0.0, 0.0, 0.0, 0.0, 0.0, 0.0, 0.0, 0.0, 0.0, 0.0, 0.0, 0.0, 0.0, 0.0, 0.0, 0.0, 0.0, 0.0, 0.0, 0.0, 0.0, 0.0, 0.0, 0.0, 0.0, 0.0, 0.0, 0.0, 0.0, 0.0, 0.0, 0.0, 0.0, 0.0, 0.0, 0.0, 0.0, 0.0, 0.0, 0.0, 0.0, 0.0, 0.0, 0.0, 0.0, 0.0, 0.0, 0.0, 0.0, 0.0, 0.0, 0.0, 0.0, 0.0, 0.0, 0.0, 0.0, 0.0, 0.0, 0.0, 0.0, 0.0, 0.0, 0.0, 0.0, 0.0, 0.0, 0.0, 0.0, 0.0, 0.0, 0.0, 0.0, 0.0, 0.0, 0.0, 0.0, 0.0, 0.0, 0.0, 0.0, 0.0, 0.0, 0.0, 0.0, 0.0, 0.0, 0.0, 0.0, 0.0, 0.0, 0.0, 0.0, 0.0, 0.0, 0.0, 0.0, 0.0, 0.0, 0.0, 0.0, 0.0, 0.0, 0.0, 0.0, 0.0, 0.0, 0.0, 0.0, 0.0, 0.0, 0.0, 0.0, 0.0, 0.0, 0.0, 0.0, 0.0, 0.0, 0.0, 0.0, 0.0, 0.0, 0.0, 0.0, 0.0, 0.0, 0.0, 0.0, 0.0, 0.0, 0.0, 0.0, 0.0, 0.0, 0.0, 0.0, 0.0, 0.0, 0.0, 0.0, 0.0, 0.0, 0.0, 0.0, 0.0, 0.0, 0.0, 0.0, 0.0, 0.0, 0.0, 0.0, 0.0, 0.0, 0.0, 0.0, 0.0, 0.0, 0.0, 0.0, 0.0, 0.0, 0.0, 0.0, 0.0, 0.0, 0.0, 0.0, 0.0, 0.0, 0.0, 0.0, 0.0, 0.0, 0.0, 0.0, 0.0, 0.0, 0.0, 0.0, 0.0, 0.0, 0.0, 0.0, 0.0, 0.0, 0.0, 0.0, 0.0, 0.0, 0.0, 0.0, 0.0, 0.0, 0.0, 0.0, 0.0, 0.0, 0.0, 0.0, 0.0, 0.0, 0.0, 0.0, 0.0, 0.0, 0.0, 0.0, 0.0, 0.0, 0.0, 0.0, 0.0, 0.0, 0.0, 0.0, 0.0, 0.0, 0.0, 0.0, 0.0, 0.0, 0.0, 0.0, 0.0, 0.0, 0.0, 0.0, 0.0, 0.0, 0.0, 0.0, 0.0, 0.0, 0.0, 0.0, 0.0, 0.0, 0.0, 0.0, 0.0, 0.0, 0.0, 0.0, 0.0, 0.0, 0.0, 0.0, 0.0, 0.0, 0.0, 0.0, 0.0, 0.0, 0.0, 0.0, 0.0, 0.0, 0.0, 0.0, 0.0, 0.0, 0.0, 0.0, 0.0, 0.0, 0.0, 0.0, 0.0, 0.0, 0.0, 0.0, 0.0, 0.0, 0.0, 0.0, 0.0, 0.0, 0.0, 0.0, 0.0, 0.0, 0.0, 0.0, 0.0, 0.0, 0.0, 0.0, 0.0, 0.0, 0.0, 0.0, 0.0, 0.0, 0.0, 0.0, 0.0, 0.0, 0.0, 0.0, 0.0, 0.0, 0.0, 0.0, 0.0, 0.0, 0.0, 0.0, 0.0, 0.0, 0.0, 0.0, 0.0, 0.0, 0.0, 0.0, 0.0, 0.0, 0.0, 0.0, 0.0, 0.0, 0.0, 0.0, 0.0, 0.0, 0.0, 0.0, 0.0, 0.0, 0.0, 0.0, 0.0, 0.0, 0.0, 0.0, 0.0, 0.0, 0.0, 0.0, 0.0, 0.0, 0.0, 0.0, 0.0, 0.0, 0.0, 0.0, 0.0, 0.0, 0.0, 0.0, 0.0, 0.0, 0.0, 0.0, 0.0, 0.0, 0.0, 0.0, 0.0, 0.0, 0.0, 0.0, 0.0, 0.0, 0.0, 0.0, 0.0, 0.0, 0.0, 0.0, 0.0, 0.0, 0.0, 0.0, 0.0, 0.0, 0.0, 0.0, 0.0, 0.0, 0.0, 0.0, 0.0, 0.0, 0.0, 0.0, 0.0, 0.0, 0.0, 0.0, 0.0, 0.0, 0.0, 0.0, 0.0, 0.0, 0.0, 0.0, 0.0, 0.0, 0.0, 0.0, 0.0, 0.0, 0.0, 0.0, 0.0, 0.0, 0.0, 0.0, 0.0, 0.0, 0.0, 0.0, 0.0, 0.0, 0.0, 0.0, 0.0, 0.0, 0.0, 0.0, 0.0, 0.0, 0.0, 0.0, 0.0, 0.0, 0.0, 0.0, 0.0, 0.0, 0.0, 0.0, 0.0, 0.0, 0.0, 0.0, 0.0, 0.0, 0.0, 0.0, 0.0, 0.0, 0.0, 0.0, 0.0, 0.0, 0.0, 0.0, 0.0, 0.0, 0.0, 0.0, 0.0, 0.0, 0.0, 0.0, 0.0, 0.0, 0.0, 0.0, 0.0, 0.0, 0.0, 0.0, 0.0, 0.0, 0.0, 0.0, 0.0, 0.0, 0.0, 0.0, 0.0, 0.0, 0.0, 0.0, 0.0, 0.0, 0.0, 0.0, 0.0, 0.0, 0.0, 0.0, 0.0, 0.0, 0.0, 0.0, 0.0, 0.0, 0.0, 0.0, 0.0, 0.0, 0.0, 0.0, 0.0, 0.0, 0.0, 0.0, 0.0, 0.0, 0.0, 0.0, 0.0, 0.0, 0.0, 0.0, 0.0, 0.0, 0.0, 0.0, 0.0, 0.0, 0.0, 0.0, 0.0, 0.0, 0.0, 0.0, 0.0, 0.0, 0.0, 0.0, 0.0, 0.0, 0.0, 0.0, 0.0, 0.0, 0.0, 0.0, 0.0, 0.0, 0.0, 0.0, 0.0, 0.0, 0.0, 0.0, 0.0, 0.0, 0.0, 0.0, 0.0, 0.0, 0.0, 0.0, 0.0, 0.0, 0.0, 0.0, 0.0, 0.0, 0.0, 0.0, 0.0, 0.0, 0.0, 0.0, 0.0, 0.0, 0.0, 0.0, 0.0, 0.0, 0.0, 0.0, 0.0, 0.0, 0.0, 0.0, 0.0, 0.0, 0.0, 0.0, 0.0, 0.0, 0.0, 0.0, 0.0, 0.0, 0.0, 0.0, 0.0, 0.0, 0.0, 0.0, 0.0, 0.0, 0.0, 0.0, 0.0, 0.0, 0.0, 0.0, 0.0, 0.0, 0.0, 0.0, 0.0, 0.0, 0.0, 0.0, 0.0, 0.0, 0.0, 0.0, 0.0, 0.0, 0.0, 0.0, 0.0, 0.0, 0.0, 0.0, 0.0, 0.0, 0.0, 0.0, 0.0, 0.0, 0.0, 0.0, 0.0, 0.0, 0.0, 0.0, 0.0, 0.0, 0.0, 0.0, 0.0, 0.0, 0.0, 0.0, 0.0, 0.0, 0.0, 0.0, 0.0, 0.0, 0.0, 0.0, 0.0, 0.0, 0.0, 0.0, 0.0, 0.0, 0.0, 0.0, 0.0, 0.0, 0.0, 0.0, 0.0, 0.0, 0.0, 0.0, 0.0, 0.0, 0.0, 0.0, 0.0, 0.0, 0.0, 0.0, 0.0, 0.0, 0.0, 0.0, 0.0, 0.0, 0.0, 0.0, 0.0, 0.0, 0.0, 0.0, 0.0, 0.0, 0.0, 0.0, 0.0, 0.0, 0.0, 0.0, 0.0, 0.0, 0.0, 0.0, 0.0, 0.0, 0.0, 0.0, 0.0, 0.0, 0.0, 0.0, 0.0, 0.0, 0.0, 0.0, 0.0, 0.0, 0.0, 0.0, 0.0, 0.0, 0.0, 0.0, 0.0, 0.0, 0.0, 0.0, 0.0, 0.0, 0.0, 0.0, 0.0, 0.0, 0.0, 0.0, 0.0, 0.0, 0.0, 0.0, 0.0, 0.0, 0.0, 0.0, 0.0, 0.0, 0.0, 0.0, 0.0, 0.0, 0.0, 0.0, 0.0, 0.0, 0.0, 0.0, 0.0, 0.0, 0.0, 0.0, 0.0, 0.0, 0.0, 0.0, 0.0, 0.0, 0.0, 0.0, 0.0, 0.0, 0.0, 0.0, 0.0, 0.0, 0.0, 0.0, 0.0, 0.0, 0.0, 0.0, 0.0, 0.0, 0.0, 0.0, 0.0, 0.0, 0.0, 0.0, 0.0, 0.0, 0.0, 0.0, 0.0, 0.0, 0.0, 0.0, 0.0, 0.0, 0.0, 0.0, 0.0, 0.0, 0.0, 0.0, 0.0, 0.0, 0.0, 0.0, 0.0, 0.0, 0.0, 0.0, 0.0, 0.0, 0.0, 0.0, 0.0, 0.0, 0.0, 0.0, 0.0, 0.0, 0.0, 0.0, 0.0, 0.0, 0.0, 0.0, 0.0, 0.0, 0.0, 0.0, 0.0, 0.0, 0.0, 0.0, 0.0, 0.0, 0.0, 0.0, 0.0, 0.0, 0.0, 0.0, 0.0, 0.0, 0.0, 0.0, 0.0, 0.0, 0.0, 0.0, 0.0, 0.0, 0.0, 0.0, 0.0, 0.0, 0.0, 0.0, 0.0, 0.0, 0.0, 0.0, 0.0, 0.0, 0.0, 0.0, 0.0, 0.0, 0.0, 0.0, 0.0, 0.0, 0.0, 0.0, 0.0, 0.0, 0.0, 0.0, 0.0, 0.0, 0.0, 0.0, 0.0, 0.0, 0.0, 0.0, 0.0, 0.0, 0.0, 0.0, 0.0, 0.0, 0.0, 0.0, 0.0, 0.0, 0.0, 0.0, 0.0, 0.0, 0.0, 0.0, 0.0, 0.0, 0.0, 0.0, 0.0, 0.0, 0.0, 0.0, 0.0, 0.0, 0.0, 0.0, 0.0, 0.0, 0.0, 0.0, 0.0, 0.0, 0.0, 0.0, 0.0, 0.0, 0.0, 0.0, 0.0, 0.0, 0.0, 0.0, 0.0, 0.0, 0.0, 0.0, 0.0, 0.0, 0.0, 0.0, 0.0, 0.0, 0.0, 0.0, 0.0, 0.0, 0.0, 0.0, 0.0, 0.0, 0.0, 0.0, 0.0, 0.0, 0.0, 0.0, 0.0, 0.0, 0.0, 0.0, 0.0, 0.0, 0.0, 0.0, 0.0, 0.0, 0.0, 0.0, 0.0, 0.0, 0.0, 0.0, 0.0, 0.0, 0.0, 0.0, 0.0, 0.0, 0.0, 0.0, 0.0, 0.0, 0.0, 0.0, 0.0, 0.0, 0.0, 0.0, 0.0, 0.0, 0.0, 0.0, 0.0, 0.0, 0.0, 0.0, 0.0, 0.0, 0.0, 0.0, 0.0, 0.0, 0.0, 0.0, 0.0, 0.0, 0.0, 0.0, 0.0, 0.0, 0.0, 0.0, 0.0, 0.0, 0.0, 0.0, 0.0, 0.0, 0.0, 0.0, 0.0, 0.0, 0.0, 0.0, 0.0, 0.0, 0.0, 0.0, 0.0, 0.0, 0.0, 0.0, 0.0, 0.0, 0.0, 0.0])
me_circle.materials.append(mat_red_plastic)
me_circle.materials.append(mat_brass)
me_circle.update()

# ---- objects
ob_circle = bpy.data.objects.new('Circle', me_circle)

# ---- transforms, parenting, visibility, modifiers, constraints
ob_circle.location = (0.0, 0.0, 0.0)
_m = ob_circle.modifiers.new('Bevel', 'BEVEL')
_m.width = 0.128
_m.width_pct = 0.128
_m.segments = 2
_m = ob_circle.modifiers.new('Smooth by Angle', 'NODES')
_m.node_group = ng_smooth_by_angle
_m.use_pin_to_last = True
_m.show_group_selector = False

# ---- collection membership
col_collection.objects.link(ob_circle)

# ---- scene / render settings (as saved in the file)
scene.frame_start = 1; scene.frame_end = 250; scene.frame_set(0)
scene.render.engine = 'BLENDER_EEVEE_NEXT'
bpy.context.view_layer.update()

# ---- added for rendering (the .blend has no active camera and no usable light): camera, sun
cam_auto = bpy.data.cameras.new('AutoCamera')
cam_auto.lens = 50.0
cam_auto.sensor_width = 36.0
cam_auto.clip_end = 1000.0
ob_auto_camera = bpy.data.objects.new('AutoCamera', cam_auto)
scene.collection.objects.link(ob_auto_camera)
ob_auto_camera.location = (0.185045, -0.222054, 0.173688)
ob_auto_camera.rotation_euler = (1.09748, -7.21219e-08, 0.694738)
scene.camera = ob_auto_camera
light_auto_sun = bpy.data.lights.new('AutoSun', 'SUN')
light_auto_sun.energy = 3.0
light_auto_sun.angle = 0.0523599
ob_auto_sun = bpy.data.objects.new('AutoSun', light_auto_sun)
scene.collection.objects.link(ob_auto_sun)
ob_auto_sun.rotation_euler = (0.872665, 0.174533, 0.523599)
bpy.context.view_layer.update()
